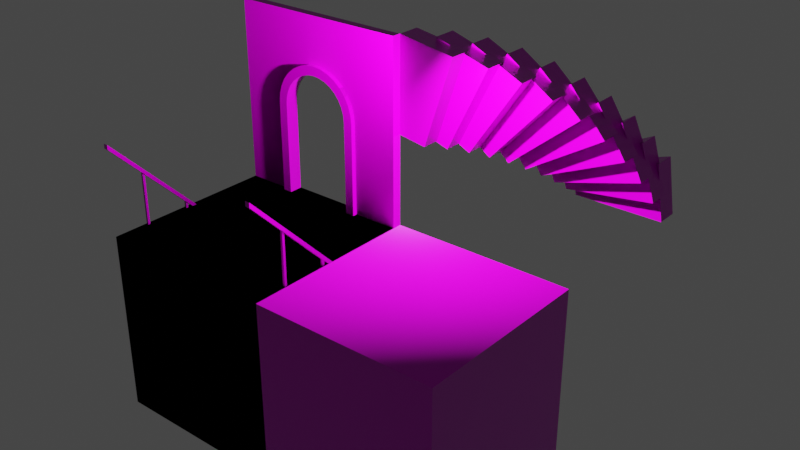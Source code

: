 # Source: assets.blend  (saved by Blender 4.0.36; exported with 4.5.12 LTS)
import bpy
from mathutils import Matrix  # noqa: F401  (used for matrix-valued properties, if any)

bpy.ops.wm.read_factory_settings(use_empty=True)
scene = bpy.context.scene
scene.name = 'Scene'

# ---- collections
col_source = bpy.data.collections.new('Source'); scene.collection.children.link(col_source)
col_testing = bpy.data.collections.new('Testing'); scene.collection.children.link(col_testing)

# ---- images (referenced by path relative to the original .blend; pixels are not part of the script)
import os
ASSET_DIR = os.environ.get("B2B_ASSET_DIR", "")  # directory of the original .blend (textures are referenced by path, not embedded)
HERE = os.path.dirname(os.path.abspath(__file__))  # packed textures are extracted next to this script under _unpacked/

def load_image(name, relpath, width, height, colorspace="sRGB"):
    """Load a texture the original file referenced (path relative to the .blend, or extracted next to this script)."""
    p = next((c for c in (os.path.join(HERE, relpath), os.path.join(ASSET_DIR, relpath)) if relpath and os.path.exists(c)), "")
    if p:
        img = bpy.data.images.load(p, check_existing=True)
        img.name = name
    else:  # same state as the original file: an image datablock whose file is absent (Cycles renders it pink)
        img = bpy.data.images.new(name, width, height)
        img.source = "FILE"
        img.filepath = "//" + (relpath or name)
    img.colorspace_settings.name = colorspace
    return img
img_tiles107_1k_jpg_color_jpg = load_image('Tiles107_1K-JPG_Color.jpg', 'materials/Tiles107_1K-JPG/Tiles107_1K-JPG_Color.jpg', 1024, 1024, 'sRGB')
img_tiles107_1k_jpg_roughness_jpg = load_image('Tiles107_1K-JPG_Roughness.jpg', 'materials/Tiles107_1K-JPG/Tiles107_1K-JPG_Roughness.jpg', 1024, 1024, 'Non-Color')
img_tiles107_1k_jpg_normalgl_jpg = load_image('Tiles107_1K-JPG_NormalGL.jpg', 'materials/Tiles107_1K-JPG/Tiles107_1K-JPG_NormalGL.jpg', 1024, 1024, 'Non-Color')
img_tiles107_1k_jpg_color_jpg_008 = load_image('Tiles107_1K-JPG_Color.jpg.008', 'materials/Tiles107_1K-JPG/Tiles107_1K-JPG_Color.jpg', 1024, 1024, 'sRGB')
img_tiles107_1k_jpg_roughness_jpg_008 = load_image('Tiles107_1K-JPG_Roughness.jpg.008', 'materials/Tiles107_1K-JPG/Tiles107_1K-JPG_Roughness.jpg', 1024, 1024, 'Non-Color')
img_tiles107_1k_jpg_normalgl_jpg_008 = load_image('Tiles107_1K-JPG_NormalGL.jpg.008', 'materials/Tiles107_1K-JPG/Tiles107_1K-JPG_NormalGL.jpg', 1024, 1024, 'Non-Color')
img_tiles107_1k_jpg_color_jpg_002 = load_image('Tiles107_1K-JPG_Color.jpg.002', 'materials/Tiles107_1K-JPG/Tiles107_1K-JPG_Color.jpg', 1024, 1024, 'sRGB')
img_tiles107_1k_jpg_roughness_jpg_002 = load_image('Tiles107_1K-JPG_Roughness.jpg.002', 'materials/Tiles107_1K-JPG/Tiles107_1K-JPG_Roughness.jpg', 1024, 1024, 'Non-Color')
img_tiles107_1k_jpg_normalgl_jpg_002 = load_image('Tiles107_1K-JPG_NormalGL.jpg.002', 'materials/Tiles107_1K-JPG/Tiles107_1K-JPG_NormalGL.jpg', 1024, 1024, 'Non-Color')
img_tiles107_1k_jpg_color_jpg_003 = load_image('Tiles107_1K-JPG_Color.jpg.003', 'materials/Tiles107_1K-JPG/Tiles107_1K-JPG_Color.jpg', 1024, 1024, 'sRGB')
img_tiles107_1k_jpg_roughness_jpg_003 = load_image('Tiles107_1K-JPG_Roughness.jpg.003', 'materials/Tiles107_1K-JPG/Tiles107_1K-JPG_Roughness.jpg', 1024, 1024, 'Non-Color')
img_tiles107_1k_jpg_normalgl_jpg_003 = load_image('Tiles107_1K-JPG_NormalGL.jpg.003', 'materials/Tiles107_1K-JPG/Tiles107_1K-JPG_NormalGL.jpg', 1024, 1024, 'Non-Color')
img_tiles107_1k_jpg_color_jpg_006 = load_image('Tiles107_1K-JPG_Color.jpg.006', 'materials/Tiles107_1K-JPG/Tiles107_1K-JPG_Color.jpg', 1024, 1024, 'sRGB')
img_tiles107_1k_jpg_roughness_jpg_006 = load_image('Tiles107_1K-JPG_Roughness.jpg.006', 'materials/Tiles107_1K-JPG/Tiles107_1K-JPG_Roughness.jpg', 1024, 1024, 'Non-Color')
img_tiles107_1k_jpg_normalgl_jpg_006 = load_image('Tiles107_1K-JPG_NormalGL.jpg.006', 'materials/Tiles107_1K-JPG/Tiles107_1K-JPG_NormalGL.jpg', 1024, 1024, 'Non-Color')

# ---- materials (node trees are filled in below, after node groups)
mat_acg_tiles107_1k_jpg = bpy.data.materials.new('aCG_Tiles107_1K_JPG')
mat_acg_tiles107_1k_jpg_008 = bpy.data.materials.new('aCG_Tiles107_1K_JPG.008')
mat_acg_tiles107_1k_jpg_002 = bpy.data.materials.new('aCG_Tiles107_1K_JPG.002')
mat_acg_tiles107_1k_jpg_003 = bpy.data.materials.new('aCG_Tiles107_1K_JPG.003')
mat_acg_tiles107_1k_jpg_006 = bpy.data.materials.new('aCG_Tiles107_1K_JPG.006')

# ---- material node trees
mat_acg_tiles107_1k_jpg.use_nodes = True; mat_acg_tiles107_1k_jpg.node_tree.nodes.clear()
_N = mat_acg_tiles107_1k_jpg.node_tree.nodes; _L = mat_acg_tiles107_1k_jpg.node_tree.links
n0 = _N.new('ShaderNodeBsdfPrincipled'); n0.name = 'Principled BSDF'; n0.location = (0, 300)
n0.inputs[3].default_value = 1.45
n1 = _N.new('ShaderNodeOutputMaterial'); n1.name = 'Material Output'; n1.location = (300, 300)
n2 = _N.new('ShaderNodeTexImage'); n2.name = 'Image Texture'; n2.location = (-300, 300)
n2.image = img_tiles107_1k_jpg_color_jpg
n3 = _N.new('ShaderNodeUVMap'); n3.name = 'UV Map'; n3.location = (-600, 300)
n3.uv_map = 'UVMap'
n4 = _N.new('ShaderNodeTexImage'); n4.name = 'Image Texture.001'; n4.location = (-300, -10)
n4.image = img_tiles107_1k_jpg_roughness_jpg
n5 = _N.new('ShaderNodeNormalMap'); n5.name = 'Normal Map'; n5.location = (-300, -320)
n6 = _N.new('ShaderNodeTexImage'); n6.name = 'Image Texture.002'; n6.location = (-600, -10)
n6.image = img_tiles107_1k_jpg_normalgl_jpg
_L.new(n0.outputs[0], n1.inputs[0])
_L.new(n2.outputs[0], n0.inputs[0])
_L.new(n3.outputs[0], n2.inputs[0])
_L.new(n4.outputs[0], n0.inputs[2])
_L.new(n3.outputs[0], n4.inputs[0])
_L.new(n5.outputs[0], n0.inputs[5])
_L.new(n6.outputs[0], n5.inputs[1])
_L.new(n3.outputs[0], n6.inputs[0])
n1.is_active_output = True
mat_acg_tiles107_1k_jpg_008.use_nodes = True; mat_acg_tiles107_1k_jpg_008.node_tree.nodes.clear()
_N = mat_acg_tiles107_1k_jpg_008.node_tree.nodes; _L = mat_acg_tiles107_1k_jpg_008.node_tree.links
n0 = _N.new('ShaderNodeBsdfPrincipled'); n0.name = 'Principled BSDF'; n0.location = (0, 300)
n0.inputs[3].default_value = 1.45
n1 = _N.new('ShaderNodeOutputMaterial'); n1.name = 'Material Output'; n1.location = (300, 300)
n2 = _N.new('ShaderNodeTexImage'); n2.name = 'Image Texture'; n2.location = (-300, 300)
n2.image = img_tiles107_1k_jpg_color_jpg_008
n3 = _N.new('ShaderNodeUVMap'); n3.name = 'UV Map'; n3.location = (-600, 300)
n3.uv_map = 'UVMap'
n4 = _N.new('ShaderNodeTexImage'); n4.name = 'Image Texture.001'; n4.location = (-300, -10)
n4.image = img_tiles107_1k_jpg_roughness_jpg_008
n5 = _N.new('ShaderNodeNormalMap'); n5.name = 'Normal Map'; n5.location = (-300, -320)
n6 = _N.new('ShaderNodeTexImage'); n6.name = 'Image Texture.002'; n6.location = (-600, -10)
n6.image = img_tiles107_1k_jpg_normalgl_jpg_008
_L.new(n0.outputs[0], n1.inputs[0])
_L.new(n2.outputs[0], n0.inputs[0])
_L.new(n3.outputs[0], n2.inputs[0])
_L.new(n4.outputs[0], n0.inputs[2])
_L.new(n3.outputs[0], n4.inputs[0])
_L.new(n5.outputs[0], n0.inputs[5])
_L.new(n6.outputs[0], n5.inputs[1])
_L.new(n3.outputs[0], n6.inputs[0])
n1.is_active_output = True
mat_acg_tiles107_1k_jpg_002.use_nodes = True; mat_acg_tiles107_1k_jpg_002.node_tree.nodes.clear()
_N = mat_acg_tiles107_1k_jpg_002.node_tree.nodes; _L = mat_acg_tiles107_1k_jpg_002.node_tree.links
n0 = _N.new('ShaderNodeBsdfPrincipled'); n0.name = 'Principled BSDF'; n0.location = (0, 300)
n0.inputs[3].default_value = 1.45
n1 = _N.new('ShaderNodeOutputMaterial'); n1.name = 'Material Output'; n1.location = (300, 300)
n2 = _N.new('ShaderNodeTexImage'); n2.name = 'Image Texture'; n2.location = (-300, 300)
n2.image = img_tiles107_1k_jpg_color_jpg_002
n3 = _N.new('ShaderNodeUVMap'); n3.name = 'UV Map'; n3.location = (-600, 300)
n3.uv_map = 'UVMap'
n4 = _N.new('ShaderNodeTexImage'); n4.name = 'Image Texture.001'; n4.location = (-300, -10)
n4.image = img_tiles107_1k_jpg_roughness_jpg_002
n5 = _N.new('ShaderNodeNormalMap'); n5.name = 'Normal Map'; n5.location = (-300, -320)
n6 = _N.new('ShaderNodeTexImage'); n6.name = 'Image Texture.002'; n6.location = (-600, -10)
n6.image = img_tiles107_1k_jpg_normalgl_jpg_002
_L.new(n0.outputs[0], n1.inputs[0])
_L.new(n2.outputs[0], n0.inputs[0])
_L.new(n3.outputs[0], n2.inputs[0])
_L.new(n4.outputs[0], n0.inputs[2])
_L.new(n3.outputs[0], n4.inputs[0])
_L.new(n5.outputs[0], n0.inputs[5])
_L.new(n6.outputs[0], n5.inputs[1])
_L.new(n3.outputs[0], n6.inputs[0])
n1.is_active_output = True
mat_acg_tiles107_1k_jpg_003.use_nodes = True; mat_acg_tiles107_1k_jpg_003.node_tree.nodes.clear()
_N = mat_acg_tiles107_1k_jpg_003.node_tree.nodes; _L = mat_acg_tiles107_1k_jpg_003.node_tree.links
n0 = _N.new('ShaderNodeBsdfPrincipled'); n0.name = 'Principled BSDF'; n0.location = (0, 300)
n0.inputs[3].default_value = 1.45
n1 = _N.new('ShaderNodeOutputMaterial'); n1.name = 'Material Output'; n1.location = (300, 300)
n2 = _N.new('ShaderNodeTexImage'); n2.name = 'Image Texture'; n2.location = (-300, 300)
n2.image = img_tiles107_1k_jpg_color_jpg_003
n3 = _N.new('ShaderNodeUVMap'); n3.name = 'UV Map'; n3.location = (-600, 300)
n3.uv_map = 'UVMap'
n4 = _N.new('ShaderNodeTexImage'); n4.name = 'Image Texture.001'; n4.location = (-300, -10)
n4.image = img_tiles107_1k_jpg_roughness_jpg_003
n5 = _N.new('ShaderNodeNormalMap'); n5.name = 'Normal Map'; n5.location = (-300, -320)
n6 = _N.new('ShaderNodeTexImage'); n6.name = 'Image Texture.002'; n6.location = (-600, -10)
n6.image = img_tiles107_1k_jpg_normalgl_jpg_003
_L.new(n0.outputs[0], n1.inputs[0])
_L.new(n2.outputs[0], n0.inputs[0])
_L.new(n3.outputs[0], n2.inputs[0])
_L.new(n4.outputs[0], n0.inputs[2])
_L.new(n3.outputs[0], n4.inputs[0])
_L.new(n5.outputs[0], n0.inputs[5])
_L.new(n6.outputs[0], n5.inputs[1])
_L.new(n3.outputs[0], n6.inputs[0])
n1.is_active_output = True
mat_acg_tiles107_1k_jpg_006.use_nodes = True; mat_acg_tiles107_1k_jpg_006.node_tree.nodes.clear()
_N = mat_acg_tiles107_1k_jpg_006.node_tree.nodes; _L = mat_acg_tiles107_1k_jpg_006.node_tree.links
n0 = _N.new('ShaderNodeBsdfPrincipled'); n0.name = 'Principled BSDF'; n0.location = (0, 300)
n0.inputs[3].default_value = 1.45
n1 = _N.new('ShaderNodeOutputMaterial'); n1.name = 'Material Output'; n1.location = (300, 300)
n2 = _N.new('ShaderNodeTexImage'); n2.name = 'Image Texture'; n2.location = (-300, 300)
n2.image = img_tiles107_1k_jpg_color_jpg_006
n3 = _N.new('ShaderNodeUVMap'); n3.name = 'UV Map'; n3.location = (-600, 300)
n3.uv_map = 'UVMap'
n4 = _N.new('ShaderNodeTexImage'); n4.name = 'Image Texture.001'; n4.location = (-300, -10)
n4.image = img_tiles107_1k_jpg_roughness_jpg_006
n5 = _N.new('ShaderNodeNormalMap'); n5.name = 'Normal Map'; n5.location = (-300, -320)
n6 = _N.new('ShaderNodeTexImage'); n6.name = 'Image Texture.002'; n6.location = (-600, -10)
n6.image = img_tiles107_1k_jpg_normalgl_jpg_006
_L.new(n0.outputs[0], n1.inputs[0])
_L.new(n2.outputs[0], n0.inputs[0])
_L.new(n3.outputs[0], n2.inputs[0])
_L.new(n4.outputs[0], n0.inputs[2])
_L.new(n3.outputs[0], n4.inputs[0])
_L.new(n5.outputs[0], n0.inputs[5])
_L.new(n6.outputs[0], n5.inputs[1])
_L.new(n3.outputs[0], n6.inputs[0])
n1.is_active_output = True

# ---- world
world_world = bpy.data.worlds.new('World'); scene.world = world_world
world_world.use_nodes = True; world_world.node_tree.nodes.clear()
_N = world_world.node_tree.nodes; _L = world_world.node_tree.links
n0 = _N.new('ShaderNodeOutputWorld'); n0.name = 'World Output'; n0.location = (300, 300)
n1 = _N.new('ShaderNodeBackground'); n1.name = 'Background'; n1.location = (10, 300)
n1.inputs[0].default_value = (0.05088, 0.05088, 0.05088, 1.0)
_L.new(n1.outputs[0], n0.inputs[0])
n0.is_active_output = True
world_world.color = (0.05088, 0.05088, 0.05088)
world_world.use_sun_shadow = False
world_world.sun_shadow_jitter_overblur = 0.0

# ---- lights
light_light_001 = bpy.data.lights.new('Light.001', 'POINT')
light_light_001.transmission_factor = 0.0
light_light_001.use_soft_falloff = False
light_light_001.energy = 1000.0
light_light_001.shadow_soft_size = 0.1
light_light_001.shadow_maximum_resolution = 0.006
light_light_001.use_absolute_resolution = True
light_light = bpy.data.lights.new('Light', 'POINT')
light_light.transmission_factor = 0.0
light_light.use_soft_falloff = False
light_light.energy = 1000.0
light_light.shadow_soft_size = 0.1
light_light.shadow_maximum_resolution = 0.006
light_light.use_absolute_resolution = True

# ---- meshes
me_cube = bpy.data.meshes.new('Cube')
me_cube.from_pydata([(-1.0, -1.0, -1.0), (-1.0, -1.0, 1.0), (-1.0, 1.0, -1.0), (1.0, -1.0, -1.0), (1.0, -1.0, 1.0), (1.0, 1.0, -1.0), (-1.0, -0.75, 1.0), (-1.0, 1.0, -0.75), (-1.0, -0.75, 0.75), (-1.0, -0.5, 0.75), (-1.0, -0.5, 0.5), (-1.0, -0.25, 0.5), (-1.0, -0.25, 0.25), (-1.0, -5.96e-08, 0.25), (-1.0, 4.292e-06, 0.0), (-1.0, 0.25, -3.755e-06), (-1.0, 0.25, -0.25), (-1.0, 0.5, -0.25), (-1.0, 0.5, -0.5), (-1.0, 0.75, -0.5), (-1.0, 0.75, -0.75), (1.0, 1.0, -0.75), (1.0, -0.75, 1.0), (1.0, 0.75, -0.75), (1.0, 0.75, -0.5), (1.0, 0.5, -0.5), (1.0, 0.5, -0.25), (1.0, 0.25, -0.25), (1.0, 0.25, -3.755e-06), (1.0, 4.292e-06, 0.0), (1.0, -5.96e-08, 0.25), (1.0, -0.25, 0.25), (1.0, -0.25, 0.5), (1.0, -0.5, 0.5), (1.0, -0.5, 0.75), (1.0, -0.75, 0.75)], [], [(2, 7, 21, 5), (5, 21, 23, 24, 25, 26, 27, 28, 29, 30, 31, 32, 33, 34, 35, 22, 4, 3), (3, 4, 1, 0), (2, 5, 3, 0), (0, 1, 6, 8, 9, 10, 11, 12, 13, 14, 15, 16, 17, 18, 19, 20, 7, 2), (6, 22, 35, 8), (8, 35, 34, 9), (9, 34, 33, 10), (10, 33, 32, 11), (11, 32, 31, 12), (12, 31, 30, 13), (13, 30, 29, 14), (14, 29, 28, 15), (15, 28, 27, 16), (16, 27, 26, 17), (17, 26, 25, 18), (18, 25, 24, 19), (19, 24, 23, 20), (20, 23, 21, 7), (22, 6, 1, 4)])
_uv = me_cube.uv_layers.new(name='UVMap')
_uv.uv.foreach_set('vector', [0.0, 7.153e-07, 0.0, 0.125, 1.0, 0.125, 1.0, 7.153e-07, 1.0, 7.153e-07, 1.0, 0.125, 0.875, 0.125, 0.875, 0.25, 0.75, 0.25, 0.75, 0.375, 0.625, 0.375, 0.625, 0.5, 0.5, 0.5, 0.5, 0.625, 0.375, 0.625, 0.375, 0.75, 0.25, 0.75, 0.25, 0.875, 0.125, 0.875, 0.125, 1.0, -8.345e-07, 1.0, -8.345e-07, 7.153e-07, 1.0, 7.153e-07, 1.0, 1.0, 0.0, 1.0, 0.0, 7.153e-07, 0.0, 1.0, 1.0, 1.0, 1.0, -8.345e-07, 0.0, -8.345e-07, -8.345e-07, 7.153e-07, -8.345e-07, 1.0, 0.125, 1.0, 0.125, 0.875, 0.25, 0.875, 0.25, 0.75, 0.375, 0.75, 0.375, 0.625, 0.5, 0.625, 0.5, 0.5, 0.625, 0.5, 0.625, 0.375, 0.75, 0.375, 0.75, 0.25, 0.875, 0.25, 0.875, 0.125, 1.0, 0.125, 1.0, 7.153e-07, 0.0, 1.0, 1.0, 1.0, 1.0, 0.875, 0.0, 0.875, 0.0, 0.125, 1.0, 0.125, 1.0, 0.25, 0.0, 0.25, 0.0, 0.875, 1.0, 0.875, 1.0, 0.75, 0.0, 0.75, 0.0, 0.25, 1.0, 0.25, 1.0, 0.375, 0.0, 0.375, 0.0, 0.75, 1.0, 0.75, 1.0, 0.625, 0.0, 0.625, 0.0, 0.375, 1.0, 0.375, 1.0, 0.5, 0.0, 0.5, 0.0, 0.625, 1.0, 0.625, 1.0, 0.5, 0.0, 0.5, 0.0, 0.5, 1.0, 0.5, 1.0, 0.625, 0.0, 0.625, 0.0, 0.5, 1.0, 0.5, 1.0, 0.375, 0.0, 0.375, 0.0, 0.625, 1.0, 0.625, 1.0, 0.75, 0.0, 0.75, 0.0, 0.375, 1.0, 0.375, 1.0, 0.25, 0.0, 0.25, 0.0, 0.75, 1.0, 0.75, 1.0, 0.875, 0.0, 0.875, 0.0, 0.25, 1.0, 0.25, 1.0, 0.125, 0.0, 0.125, 0.0, 0.875, 1.0, 0.875, 1.0, 1.0, 0.0, 1.0, 1.0, 0.125, 0.0, 0.125, 0.0, -8.345e-07, 1.0, -8.345e-07])
me_cube.materials.append(mat_acg_tiles107_1k_jpg)
me_cube.update()
me_cube_005 = bpy.data.meshes.new('Cube.005')
me_cube_005.from_pydata([(-1.0, -1.0, -1.0), (-1.0, -1.0, 1.0), (-1.0, 1.0, -1.0), (-1.0, 1.0, 1.0), (1.0, -1.0, -1.0), (1.0, -1.0, 1.0), (1.0, 1.0, -1.0), (1.0, 1.0, 1.0)], [], [(0, 1, 3, 2), (2, 3, 7, 6), (6, 7, 5, 4), (4, 5, 1, 0), (2, 6, 4, 0), (7, 3, 1, 5)])
_uv = me_cube_005.uv_layers.new(name='UVMap')
_uv.uv.foreach_set('vector', [0.0, 0.0, 0.0, 1.0, 1.0, 1.0, 1.0, 0.0, 0.0, 0.0, 0.0, 1.0, 1.0, 1.0, 1.0, 0.0, 1.0, 0.0, 1.0, 1.0, 0.0, 1.0, 0.0, 0.0, 1.0, 0.0, 1.0, 1.0, 0.0, 1.0, 0.0, 0.0, 0.0, 1.0, 1.0, 1.0, 1.0, 0.0, 0.0, 0.0, 1.0, 1.0, 0.0, 1.0, 0.0, 0.0, 1.0, 0.0])
me_cube_005.materials.append(mat_acg_tiles107_1k_jpg)
me_cube_005.update()
me_cube_008 = bpy.data.meshes.new('Cube.008')
me_cube_008.from_pydata([(-1.0, -1.0, 1.0), (-1.0, 1.0, -1.0), (1.0, -1.0, 1.0), (1.0, 1.0, -1.0), (-1.0, -0.75, 1.0), (-1.0, 1.0, -0.75), (-1.0, -0.75, 0.75), (-1.0, -0.5, 0.75), (-1.0, -0.5, 0.5), (-1.0, -0.25, 0.5), (-1.0, -0.25, 0.25), (-1.0, -5.96e-08, 0.25), (-1.0, 4.292e-06, 0.0), (-1.0, 0.25, -3.755e-06), (-1.0, 0.25, -0.25), (-1.0, 0.5, -0.25), (-1.0, 0.5, -0.5), (-1.0, 0.75, -0.5), (-1.0, 0.75, -0.75), (1.0, 1.0, -0.75), (1.0, -0.75, 1.0), (1.0, 0.75, -0.75), (1.0, 0.75, -0.5), (1.0, 0.5, -0.5), (1.0, 0.5, -0.25), (1.0, 0.25, -0.25), (1.0, 0.25, -3.755e-06), (1.0, 4.292e-06, 0.0), (1.0, -5.96e-08, 0.25), (1.0, -0.25, 0.25), (1.0, -0.25, 0.5), (1.0, -0.5, 0.5), (1.0, -0.5, 0.75), (1.0, -0.75, 0.75), (-1.0, 0.6, -1.0), (-1.0, -1.0, 0.6), (1.0, -1.0, 0.6), (1.0, 0.6, -1.0)], [], [(1, 5, 19, 3), (1, 3, 37, 34), (3, 19, 21, 22, 23, 24, 25, 26, 27, 28, 29, 30, 31, 32, 33, 20, 2, 36, 37), (36, 2, 0, 35), (4, 20, 33, 6), (6, 33, 32, 7), (7, 32, 31, 8), (8, 31, 30, 9), (9, 30, 29, 10), (10, 29, 28, 11), (11, 28, 27, 12), (12, 27, 26, 13), (13, 26, 25, 14), (14, 25, 24, 15), (15, 24, 23, 16), (16, 23, 22, 17), (17, 22, 21, 18), (18, 21, 19, 5), (20, 4, 0, 2), (34, 37, 36, 35), (34, 35, 0, 4, 6, 7, 8, 9, 10, 11, 12, 13, 14, 15, 16, 17, 18, 5, 1)])
_uv = me_cube_008.uv_layers.new(name='UVMap')
_uv.uv.foreach_set('vector', [0.0, -0.01579, 0.0, 0.1092, 1.0, 0.1092, 1.0, -0.01579, 0.0, 0.9842, 1.0, 0.9842, 1.0, 0.7842, 0.0, 0.7842, 0.9842, -0.01579, 0.9842, 0.1092, 0.8592, 0.1092, 0.8592, 0.2342, 0.7342, 0.2342, 0.7342, 0.3592, 0.6092, 0.3592, 0.6092, 0.4842, 0.4842, 0.4842, 0.4842, 0.6092, 0.3592, 0.6092, 0.3592, 0.7342, 0.2342, 0.7342, 0.2342, 0.8592, 0.1092, 0.8592, 0.1092, 0.9842, -0.01579, 0.9842, -0.01579, 0.7842, 0.7842, -0.01579, 1.0, 0.7842, 1.0, 0.9842, 0.0, 0.9842, 0.0, 0.7842, 0.0, 0.9842, 1.0, 0.9842, 1.0, 0.8592, 0.0, 0.8592, 0.0, 0.1092, 1.0, 0.1092, 1.0, 0.2342, 0.0, 0.2342, 0.0, 0.8592, 1.0, 0.8592, 1.0, 0.7342, 0.0, 0.7342, 0.0, 0.2342, 1.0, 0.2342, 1.0, 0.3592, 0.0, 0.3592, 0.0, 0.7342, 1.0, 0.7342, 1.0, 0.6092, 0.0, 0.6092, 0.0, 0.3592, 1.0, 0.3592, 1.0, 0.4842, 0.0, 0.4842, 0.0, 0.6092, 1.0, 0.6092, 1.0, 0.4842, 0.0, 0.4842, 0.0, 0.4842, 1.0, 0.4842, 1.0, 0.6092, 0.0, 0.6092, 0.0, 0.4842, 1.0, 0.4842, 1.0, 0.3592, 0.0, 0.3592, 0.0, 0.6092, 1.0, 0.6092, 1.0, 0.7342, 0.0, 0.7342, 0.0, 0.3592, 1.0, 0.3592, 1.0, 0.2342, 0.0, 0.2342, 0.0, 0.7342, 1.0, 0.7342, 1.0, 0.8592, 0.0, 0.8592, 0.0, 0.2342, 1.0, 0.2342, 1.0, 0.1092, 0.0, 0.1092, 0.0, 0.8592, 1.0, 0.8592, 1.0, 0.9842, 0.0, 0.9842, 1.0, 0.1092, 0.0, 0.1092, 0.0, -0.01579, 1.0, -0.01579, 0.0, 0.7842, 1.0, 0.7842, 1.0, -0.01579, 0.0, -0.01579, 0.7842, -0.01579, -0.01579, 0.7842, -0.01579, 0.9842, 0.1092, 0.9842, 0.1092, 0.8592, 0.2342, 0.8592, 0.2342, 0.7342, 0.3592, 0.7342, 0.3592, 0.6092, 0.4842, 0.6092, 0.4842, 0.4842, 0.6092, 0.4842, 0.6092, 0.3592, 0.7342, 0.3592, 0.7342, 0.2342, 0.8592, 0.2342, 0.8592, 0.1092, 0.9842, 0.1092, 0.9842, -0.01579])
me_cube_008.materials.append(mat_acg_tiles107_1k_jpg)
me_cube_008.update()
me_cube_009 = bpy.data.meshes.new('Cube.009')
me_cube_009.from_pydata([(-1.0, -1.0, 1.0), (-1.0, 1.0, -1.0), (1.0, -1.0, 1.0), (1.0, 1.0, -1.0), (-1.0, -0.75, 1.0), (-1.0, 1.0, -0.75), (-1.0, -0.75, 0.75), (-1.0, -0.5, 0.75), (-1.0, -0.5, 0.5), (-1.0, -0.25, 0.5), (-1.0, -0.25, 0.25), (-1.0, -5.96e-08, 0.25), (-1.0, 4.292e-06, 0.0), (-1.0, 0.25, -3.755e-06), (-1.0, 0.25, -0.25), (-1.0, 0.5, -0.25), (-1.0, 0.5, -0.5), (-1.0, 0.75, -0.5), (-1.0, 0.75, -0.75), (1.0, 1.0, -0.75), (1.0, -0.75, 1.0), (1.0, 0.75, -0.75), (1.0, 0.75, -0.5), (1.0, 0.5, -0.5), (1.0, 0.5, -0.25), (1.0, 0.25, -0.25), (1.0, 0.25, -3.755e-06), (1.0, 4.292e-06, 0.0), (1.0, -5.96e-08, 0.25), (1.0, -0.25, 0.25), (1.0, -0.25, 0.5), (1.0, -0.5, 0.5), (1.0, -0.5, 0.75), (1.0, -0.75, 0.75), (-1.0, 0.25, -1.0), (-1.0, -1.0, 0.25), (-1.0, 0.2374, -0.8723), (-1.0, 0.2093, -0.7471), (-1.0, 0.1686, -0.6253), (-1.0, 0.1166, -0.508), (-1.0, 0.05386, -0.3961), (-1.0, -0.01887, -0.2903), (-1.0, -0.1009, -0.1917), (-1.0, -0.1917, -0.1009), (-1.0, -0.2903, -0.01887), (-1.0, -0.3961, 0.05386), (-1.0, -0.508, 0.1166), (-1.0, -0.6253, 0.1686), (-1.0, -0.7471, 0.2093), (-1.0, -0.8723, 0.2374), (1.0, -1.0, 0.25), (1.0, 0.25, -1.0), (1.0, -0.8723, 0.2374), (1.0, -0.7471, 0.2093), (1.0, -0.6253, 0.1686), (1.0, -0.508, 0.1166), (1.0, -0.3961, 0.05386), (1.0, -0.2903, -0.01887), (1.0, -0.1917, -0.1009), (1.0, -0.1009, -0.1917), (1.0, -0.01887, -0.2903), (1.0, 0.05386, -0.3961), (1.0, 0.1166, -0.508), (1.0, 0.1686, -0.6253), (1.0, 0.2093, -0.7471), (1.0, 0.2374, -0.8723)], [], [(1, 5, 19, 3), (1, 3, 51, 34), (3, 19, 21, 22, 23, 24, 25, 26, 27, 28, 29, 30, 31, 32, 33, 20, 2, 50, 52, 53, 54, 55, 56, 57, 58, 59, 60, 61, 62, 63, 64, 65, 51), (50, 2, 0, 35), (4, 20, 33, 6), (6, 33, 32, 7), (7, 32, 31, 8), (8, 31, 30, 9), (9, 30, 29, 10), (10, 29, 28, 11), (11, 28, 27, 12), (12, 27, 26, 13), (13, 26, 25, 14), (14, 25, 24, 15), (15, 24, 23, 16), (16, 23, 22, 17), (17, 22, 21, 18), (18, 21, 19, 5), (20, 4, 0, 2), (34, 51, 65, 36), (36, 65, 64, 37), (37, 64, 63, 38), (38, 63, 62, 39), (39, 62, 61, 40), (40, 61, 60, 41), (41, 60, 59, 42), (42, 59, 58, 43), (43, 58, 57, 44), (44, 57, 56, 45), (45, 56, 55, 46), (46, 55, 54, 47), (47, 54, 53, 48), (48, 53, 52, 49), (49, 52, 50, 35), (34, 36, 37, 38, 39, 40, 41, 42, 43, 44, 45, 46, 47, 48, 49, 35, 0, 4, 6, 7, 8, 9, 10, 11, 12, 13, 14, 15, 16, 17, 18, 5, 1)])
_uv = me_cube_009.uv_layers.new(name='UVMap')
_uv.uv.foreach_set('vector', [0.0, 0.04114, 0.0, 0.1661, 1.0, 0.1661, 1.0, 0.04114, 0.0, 1.041, 1.0, 1.041, 1.0, 0.6661, 0.0, 0.6661, 1.041, 0.04114, 1.041, 0.1661, 0.9161, 0.1661, 0.9161, 0.2911, 0.7911, 0.2911, 0.7911, 0.4161, 0.6661, 0.4161, 0.6661, 0.5411, 0.5411, 0.5411, 0.5411, 0.6661, 0.4161, 0.6661, 0.4161, 0.7911, 0.2911, 0.7911, 0.2911, 0.9161, 0.1661, 0.9161, 0.1661, 1.041, 0.04114, 1.041, 0.04114, 0.6661, 0.105, 0.6598, 0.1676, 0.6458, 0.2285, 0.6255, 0.2871, 0.5994, 0.3431, 0.5681, 0.396, 0.5317, 0.4453, 0.4907, 0.4907, 0.4453, 0.5317, 0.396, 0.5681, 0.3431, 0.5994, 0.2871, 0.6255, 0.2285, 0.6458, 0.1676, 0.6598, 0.105, 0.6661, 0.04114, 1.0, 0.6661, 1.0, 1.041, 0.0, 1.041, 0.0, 0.6661, 0.0, 1.041, 1.0, 1.041, 1.0, 0.9161, 0.0, 0.9161, 0.0, 0.1661, 1.0, 0.1661, 1.0, 0.2911, 0.0, 0.2911, 0.0, 0.9161, 1.0, 0.9161, 1.0, 0.7911, 0.0, 0.7911, 0.0, 0.2911, 1.0, 0.2911, 1.0, 0.4161, 0.0, 0.4161, 0.0, 0.7911, 1.0, 0.7911, 1.0, 0.6661, 0.0, 0.6661, 0.0, 0.4161, 1.0, 0.4161, 1.0, 0.5411, 0.0, 0.5411, 0.0, 0.6661, 1.0, 0.6661, 1.0, 0.5411, 0.0, 0.5411, 0.0, 0.5411, 1.0, 0.5411, 1.0, 0.6661, 0.0, 0.6661, 0.0, 0.5411, 1.0, 0.5411, 1.0, 0.4161, 0.0, 0.4161, 0.0, 0.6661, 1.0, 0.6661, 1.0, 0.7911, 0.0, 0.7911, 0.0, 0.4161, 1.0, 0.4161, 1.0, 0.2911, 0.0, 0.2911, 0.0, 0.7911, 1.0, 0.7911, 1.0, 0.9161, 0.0, 0.9161, 0.0, 0.2911, 1.0, 0.2911, 1.0, 0.1661, 0.0, 0.1661, 0.0, 0.9161, 1.0, 0.9161, 1.0, 1.041, 0.0, 1.041, 1.0, 0.1661, 0.0, 0.1661, 0.0, 0.04114, 1.0, 0.04114, 0.0, 0.04114, 1.0, 0.04114, 1.0, 0.105, 0.0, 0.105, 0.0, 0.105, 1.0, 0.105, 1.0, 0.1676, 0.0, 0.1676, 0.0, 0.1676, 1.0, 0.1676, 1.0, 0.2285, 0.0, 0.2285, 0.0, 0.2285, 1.0, 0.2285, 1.0, 0.2871, 0.0, 0.2871, 0.0, 0.2871, 1.0, 0.2871, 1.0, 0.3431, 0.0, 0.3431, 0.0, 0.3431, 1.0, 0.3431, 1.0, 0.396, 0.0, 0.396, 0.0, 0.396, 1.0, 0.396, 1.0, 0.4453, 0.0, 0.4453, 0.0, 0.4907, 1.0, 0.4907, 1.0, 0.4453, 0.0, 0.4453, 0.0, 0.4453, 1.0, 0.4453, 1.0, 0.396, 0.0, 0.396, 0.0, 0.396, 1.0, 0.396, 1.0, 0.3431, 0.0, 0.3431, 0.0, 0.3431, 1.0, 0.3431, 1.0, 0.2871, 0.0, 0.2871, 0.0, 0.2871, 1.0, 0.2871, 1.0, 0.2285, 0.0, 0.2285, 0.0, 0.2285, 1.0, 0.2285, 1.0, 0.1676, 0.0, 0.1676, 0.0, 0.1676, 1.0, 0.1676, 1.0, 0.105, 0.0, 0.105, 0.0, 0.105, 1.0, 0.105, 1.0, 0.04114, 0.0, 0.04114, 0.6661, 0.04114, 0.6598, 0.105, 0.6458, 0.1676, 0.6255, 0.2285, 0.5994, 0.2871, 0.5681, 0.3431, 0.5317, 0.396, 0.4907, 0.4453, 0.4453, 0.4907, 0.396, 0.5317, 0.3431, 0.5681, 0.2871, 0.5994, 0.2285, 0.6255, 0.1676, 0.6458, 0.105, 0.6598, 0.04114, 0.6661, 0.04114, 1.041, 0.1661, 1.041, 0.1661, 0.9161, 0.2911, 0.9161, 0.2911, 0.7911, 0.4161, 0.7911, 0.4161, 0.6661, 0.5411, 0.6661, 0.5411, 0.5411, 0.6661, 0.5411, 0.6661, 0.4161, 0.7911, 0.4161, 0.7911, 0.2911, 0.9161, 0.2911, 0.9161, 0.1661, 1.041, 0.1661, 1.041, 0.04114])
me_cube_009.materials.append(mat_acg_tiles107_1k_jpg)
me_cube_009.update()
me_cube_002 = bpy.data.meshes.new('Cube.002')
me_cube_002.from_pydata([(-1.0, -1.0, 1.0), (-1.0, 1.0, -1.0), (1.0, -1.0, 1.0), (1.0, 1.0, -1.0), (-1.0, -0.75, 1.0), (-1.0, 1.0, -0.75), (-1.0, -0.75, 0.75), (-1.0, -0.5, 0.75), (-1.0, -0.5, 0.5), (-1.0, -0.25, 0.5), (-1.0, -0.25, 0.25), (-1.0, -5.96e-08, 0.25), (-1.0, 4.292e-06, 0.0), (-1.0, 0.25, -3.755e-06), (-1.0, 0.25, -0.25), (-1.0, 0.5, -0.25), (-1.0, 0.5, -0.5), (-1.0, 0.75, -0.5), (-1.0, 0.75, -0.75), (1.0, 1.0, -0.75), (1.0, -0.75, 1.0), (1.0, 0.75, -0.75), (1.0, 0.75, -0.5), (1.0, 0.5, -0.5), (1.0, 0.5, -0.25), (1.0, 0.25, -0.25), (1.0, 0.25, -3.755e-06), (1.0, 4.292e-06, 0.0), (1.0, -5.96e-08, 0.25), (1.0, -0.25, 0.25), (1.0, -0.25, 0.5), (1.0, -0.5, 0.5), (1.0, -0.5, 0.75), (1.0, -0.75, 0.75), (-1.0, 0.6, -1.0), (-1.0, -1.0, 0.6), (-1.0, 0.6, -0.7714), (-1.0, 0.3714, -0.7714), (-1.0, 0.3714, -0.5429), (-1.0, 0.1429, -0.5429), (-1.0, 0.1429, -0.3143), (-1.0, -0.08571, -0.3143), (-1.0, -0.08571, -0.08572), (-1.0, -0.3143, -0.08571), (-1.0, -0.3143, 0.1429), (-1.0, -0.5429, 0.1429), (-1.0, -0.5429, 0.3714), (-1.0, -0.7714, 0.3714), (-1.0, -0.7714, 0.6), (1.0, -1.0, 0.6), (1.0, 0.6, -1.0), (1.0, -0.7714, 0.6), (1.0, -0.7714, 0.3714), (1.0, -0.5429, 0.3714), (1.0, -0.5429, 0.1429), (1.0, -0.3143, 0.1429), (1.0, -0.3143, -0.08571), (1.0, -0.08571, -0.08572), (1.0, -0.08571, -0.3143), (1.0, 0.1429, -0.3143), (1.0, 0.1429, -0.5429), (1.0, 0.3714, -0.5429), (1.0, 0.3714, -0.7714), (1.0, 0.6, -0.7714)], [], [(1, 5, 19, 3), (1, 3, 50, 34), (3, 19, 21, 22, 23, 24, 25, 26, 27, 28, 29, 30, 31, 32, 33, 20, 2, 49, 51, 52, 53, 54, 55, 56, 57, 58, 59, 60, 61, 62, 63, 50), (49, 2, 0, 35), (4, 20, 33, 6), (6, 33, 32, 7), (7, 32, 31, 8), (8, 31, 30, 9), (9, 30, 29, 10), (10, 29, 28, 11), (11, 28, 27, 12), (12, 27, 26, 13), (13, 26, 25, 14), (14, 25, 24, 15), (15, 24, 23, 16), (16, 23, 22, 17), (17, 22, 21, 18), (18, 21, 19, 5), (20, 4, 0, 2), (34, 50, 63, 36), (36, 63, 62, 37), (37, 62, 61, 38), (38, 61, 60, 39), (39, 60, 59, 40), (40, 59, 58, 41), (41, 58, 57, 42), (42, 57, 56, 43), (43, 56, 55, 44), (44, 55, 54, 45), (45, 54, 53, 46), (46, 53, 52, 47), (47, 52, 51, 48), (48, 51, 49, 35), (34, 36, 37, 38, 39, 40, 41, 42, 43, 44, 45, 46, 47, 48, 35, 0, 4, 6, 7, 8, 9, 10, 11, 12, 13, 14, 15, 16, 17, 18, 5, 1)])
_uv = me_cube_002.uv_layers.new(name='UVMap')
_uv.uv.foreach_set('vector', [0.0, 0.01875, 0.0, 0.1438, 1.0, 0.1438, 1.0, 0.01875, 0.0, 1.019, 1.0, 1.019, 1.0, 0.8187, 0.0, 0.8187, 1.019, 0.01875, 1.019, 0.1438, 0.8937, 0.1438, 0.8937, 0.2688, 0.7688, 0.2688, 0.7687, 0.3937, 0.6438, 0.3938, 0.6437, 0.5187, 0.5188, 0.5188, 0.5187, 0.6437, 0.3938, 0.6438, 0.3937, 0.7687, 0.2688, 0.7688, 0.2687, 0.8937, 0.1438, 0.8938, 0.1437, 1.019, 0.01875, 1.019, 0.01875, 0.8188, 0.133, 0.8187, 0.133, 0.7045, 0.2473, 0.7045, 0.2473, 0.5902, 0.3616, 0.5902, 0.3616, 0.4759, 0.4759, 0.4759, 0.4759, 0.3616, 0.5902, 0.3616, 0.5902, 0.2473, 0.7045, 0.2473, 0.7045, 0.133, 0.8187, 0.133, 0.8187, 0.01875, 1.0, 0.8188, 1.0, 1.019, 0.0, 1.019, 0.0, 0.8188, 0.0, 1.019, 1.0, 1.019, 1.0, 0.8938, 0.0, 0.8938, 0.0, 0.1438, 1.0, 0.1438, 1.0, 0.2687, 0.0, 0.2687, 0.0, 0.8937, 1.0, 0.8937, 1.0, 0.7688, 0.0, 0.7688, 0.0, 0.2688, 1.0, 0.2688, 1.0, 0.3937, 0.0, 0.3937, 0.0, 0.7687, 1.0, 0.7687, 1.0, 0.6438, 0.0, 0.6438, 0.0, 0.3938, 1.0, 0.3938, 1.0, 0.5187, 0.0, 0.5187, 0.0, 0.6437, 1.0, 0.6437, 1.0, 0.5188, 0.0, 0.5188, 0.0, 0.5188, 1.0, 0.5188, 1.0, 0.6437, 0.0, 0.6437, 0.0, 0.5187, 1.0, 0.5187, 1.0, 0.3938, 0.0, 0.3938, 0.0, 0.6438, 1.0, 0.6438, 1.0, 0.7687, 0.0, 0.7687, 0.0, 0.3937, 1.0, 0.3937, 1.0, 0.2688, 0.0, 0.2688, 0.0, 0.7688, 1.0, 0.7688, 1.0, 0.8937, 0.0, 0.8937, 0.0, 0.2688, 1.0, 0.2688, 1.0, 0.1438, 0.0, 0.1438, 0.0, 0.8937, 1.0, 0.8937, 1.0, 1.019, 0.0, 1.019, 1.0, 0.1437, 0.0, 0.1437, 0.0, 0.01875, 1.0, 0.01875, 0.0, 0.01875, 1.0, 0.01875, 1.0, 0.133, 0.0, 0.133, 0.0, 0.8187, 1.0, 0.8187, 1.0, 0.7045, 0.0, 0.7045, 0.0, 0.133, 1.0, 0.133, 1.0, 0.2473, 0.0, 0.2473, 0.0, 0.7045, 1.0, 0.7045, 1.0, 0.5902, 0.0, 0.5902, 0.0, 0.2473, 1.0, 0.2473, 1.0, 0.3616, 0.0, 0.3616, 0.0, 0.5902, 1.0, 0.5902, 1.0, 0.4759, 0.0, 0.4759, 0.0, 0.3616, 1.0, 0.3616, 1.0, 0.4759, 0.0, 0.4759, 0.0, 0.4759, 1.0, 0.4759, 1.0, 0.3616, 0.0, 0.3616, 0.0, 0.4759, 1.0, 0.4759, 1.0, 0.5902, 0.0, 0.5902, 0.0, 0.3616, 1.0, 0.3616, 1.0, 0.2473, 0.0, 0.2473, 0.0, 0.5902, 1.0, 0.5902, 1.0, 0.7045, 0.0, 0.7045, 0.0, 0.2473, 1.0, 0.2473, 1.0, 0.133, 0.0, 0.133, 0.0, 0.7045, 1.0, 0.7045, 1.0, 0.8187, 0.0, 0.8187, 0.0, 0.133, 1.0, 0.133, 1.0, 0.01875, 0.0, 0.01875, 0.8187, 0.01875, 0.8187, 0.133, 0.7045, 0.133, 0.7045, 0.2473, 0.5902, 0.2473, 0.5902, 0.3616, 0.4759, 0.3616, 0.4759, 0.4759, 0.3616, 0.4759, 0.3616, 0.5902, 0.2473, 0.5902, 0.2473, 0.7045, 0.133, 0.7045, 0.133, 0.8187, 0.01875, 0.8188, 0.01875, 1.019, 0.1437, 1.019, 0.1438, 0.8938, 0.2687, 0.8937, 0.2688, 0.7688, 0.3937, 0.7687, 0.3938, 0.6438, 0.5187, 0.6437, 0.5188, 0.5188, 0.6437, 0.5187, 0.6438, 0.3938, 0.7687, 0.3937, 0.7688, 0.2688, 0.8937, 0.2688, 0.8937, 0.1438, 1.019, 0.1438, 1.019, 0.01875])
me_cube_002.materials.append(mat_acg_tiles107_1k_jpg)
me_cube_002.update()
me_cube_003 = bpy.data.meshes.new('Cube.003')
me_cube_003.from_pydata([(0.95, -1.0, 2.0), (0.95, 1.0, 0.0), (0.95, 0.0, 1.0), (0.95, -0.5, 1.5), (0.95, 0.0, 1.0), (0.95, 0.5, 0.5), (1.0, -1.0, 2.0), (1.0, 1.0, 0.0), (1.0, -0.5, 1.5), (1.0, 0.0, 1.0), (1.0, 0.5, 0.5), (0.95, 0.5, 0.45), (0.95, 1.0, -0.05), (0.95, -1.0, 1.95), (0.95, -0.5, 1.45), (0.95, 0.0, 0.95), (1.0, 0.5, 0.45), (1.0, 1.0, -0.05), (1.0, -1.0, 1.95), (1.0, -0.5, 1.45), (1.0, 0.0, 0.95), (0.9875, 0.9, 0.07506), (0.9875, 0.4, 0.5751), (0.9875, -0.1, 1.075), (0.9875, -0.6, 1.575), (0.9875, 0.875, 0.07506), (0.9875, 0.375, 0.5751), (0.9875, -0.125, 1.075), (0.9875, -0.625, 1.575), (0.9625, 0.9, 0.07506), (0.9625, 0.4, 0.5751), (0.9625, -0.1, 1.075), (0.9625, -0.6, 1.575), (0.9625, 0.875, 0.07506), (0.9625, 0.375, 0.5751), (0.9625, -0.125, 1.075), (0.9625, -0.625, 1.575), (0.9875, 0.9, -0.784), (0.9875, 0.4, -0.284), (0.9875, -0.1, 0.216), (0.9875, -0.6, 0.716), (0.9875, 0.875, -0.784), (0.9875, 0.375, -0.284), (0.9875, -0.125, 0.216), (0.9875, -0.625, 0.716), (0.9625, 0.9, -0.784), (0.9625, 0.4, -0.284), (0.9625, -0.1, 0.216), (0.9625, -0.6, 0.716), (0.9625, 0.875, -0.784), (0.9625, 0.375, -0.284), (0.9625, -0.125, 0.216), (0.9625, -0.625, 0.716)], [(2, 1), (0, 2)], [(3, 8, 9, 4), (5, 10, 7, 1), (4, 9, 10, 5), (0, 6, 8, 3), (14, 15, 20, 19), (11, 12, 17, 16), (15, 11, 16, 20), (13, 14, 19, 18), (8, 6, 18, 19), (6, 0, 13, 18), (3, 4, 15, 14), (9, 8, 19, 20), (4, 5, 11, 15), (1, 7, 17, 12), (5, 1, 12, 11), (10, 9, 20, 16), (7, 10, 16, 17), (0, 3, 14, 13), (21, 29, 33, 25), (24, 32, 36, 28), (22, 30, 34, 26), (23, 31, 35, 27), (37, 41, 49, 45), (40, 44, 52, 48), (38, 42, 50, 46), (39, 43, 51, 47), (27, 35, 51, 43), (36, 32, 48, 52), (21, 25, 41, 37), (31, 23, 39, 47), (25, 33, 49, 41), (22, 26, 42, 38), (29, 21, 37, 45), (23, 27, 43, 39), (28, 36, 52, 44), (24, 28, 44, 40), (32, 24, 40, 48), (33, 29, 45, 49), (26, 34, 50, 42), (34, 30, 46, 50), (30, 22, 38, 46), (35, 31, 47, 51)])
_uv = me_cube_003.uv_layers.new(name='UVMap')
_uv.uv.foreach_set('vector', [0.491, 0.2922, 0.509, 0.2922, 0.509, 0.4718, 0.491, 0.4718, 0.491, 0.6514, 0.509, 0.6514, 0.509, 0.831, 0.491, 0.831, 0.491, 0.4718, 0.509, 0.4718, 0.509, 0.6514, 0.491, 0.6514, 0.491, 0.1126, 0.509, 0.1126, 0.509, 0.2922, 0.491, 0.2922, 0.491, 0.7896, 0.491, 0.61, 0.509, 0.61, 0.509, 0.7896, 0.491, 0.6514, 0.491, 0.831, 0.509, 0.831, 0.509, 0.6514, 0.491, 0.4718, 0.491, 0.6514, 0.509, 0.6514, 0.509, 0.4718, 0.491, 0.1126, 0.491, 0.2922, 0.509, 0.2922, 0.509, 0.1126, 0.2922, 0.8075, 0.1126, 0.9871, 0.1126, 0.9692, 0.2922, 0.7896, 0.509, 0.9871, 0.491, 0.9871, 0.491, 0.9692, 0.509, 0.9692, 0.2922, 0.8075, 0.4718, 0.6279, 0.4718, 0.61, 0.2922, 0.7896, 0.4718, 0.6279, 0.2922, 0.8075, 0.2922, 0.7896, 0.4718, 0.61, 0.4718, 0.6279, 0.6514, 0.4483, 0.6514, 0.4304, 0.4718, 0.61, 0.491, 0.2687, 0.509, 0.2687, 0.509, 0.2508, 0.491, 0.2508, 0.6514, 0.4483, 0.831, 0.2687, 0.831, 0.2508, 0.6514, 0.4304, 0.6514, 0.4483, 0.4718, 0.6279, 0.4718, 0.61, 0.6514, 0.4304, 0.831, 0.2687, 0.6514, 0.4483, 0.6514, 0.4304, 0.831, 0.2508, 0.1126, 0.9871, 0.2922, 0.8075, 0.2922, 0.7896, 0.1126, 0.9692, 0.5045, 0.7951, 0.4955, 0.7951, 0.4955, 0.7861, 0.5045, 0.7861, 0.5045, 0.2563, 0.4955, 0.2563, 0.4955, 0.2473, 0.5045, 0.2473, 0.5045, 0.6155, 0.4955, 0.6155, 0.4955, 0.6065, 0.5045, 0.6065, 0.5045, 0.4359, 0.4955, 0.4359, 0.4955, 0.4269, 0.5045, 0.4269, 0.5045, 0.7951, 0.5045, 0.7861, 0.4955, 0.7861, 0.4955, 0.7951, 0.5045, 0.2563, 0.5045, 0.2473, 0.4955, 0.2473, 0.4955, 0.2563, 0.5045, 0.6155, 0.5045, 0.6065, 0.4955, 0.6065, 0.4955, 0.6155, 0.5045, 0.4359, 0.5045, 0.4269, 0.4955, 0.4269, 0.4955, 0.4359, 0.5045, 0.6549, 0.4955, 0.6549, 0.4955, 0.3463, 0.5045, 0.3463, 0.2473, 0.8345, 0.2563, 0.8345, 0.2563, 0.5259, 0.2473, 0.5259, 0.7951, 0.2957, 0.7861, 0.2957, 0.7861, -0.01288, 0.7951, -0.01288, 0.4955, 0.6549, 0.5045, 0.6549, 0.5045, 0.3463, 0.4955, 0.3463, 0.5045, 0.2957, 0.4955, 0.2957, 0.4955, -0.01288, 0.5045, -0.01288, 0.6155, 0.4753, 0.6065, 0.4753, 0.6065, 0.1667, 0.6155, 0.1667, 0.4955, 0.2957, 0.5045, 0.2957, 0.5045, -0.01288, 0.4955, -0.01288, 0.4359, 0.6549, 0.4269, 0.6549, 0.4269, 0.3463, 0.4359, 0.3463, 0.5045, 0.8345, 0.4955, 0.8345, 0.4955, 0.5259, 0.5045, 0.5259, 0.2563, 0.8345, 0.2473, 0.8345, 0.2473, 0.5259, 0.2563, 0.5259, 0.4955, 0.8345, 0.5045, 0.8345, 0.5045, 0.5259, 0.4955, 0.5259, 0.7861, 0.2957, 0.7951, 0.2957, 0.7951, -0.01288, 0.7861, -0.01288, 0.5045, 0.4753, 0.4955, 0.4753, 0.4955, 0.1667, 0.5045, 0.1667, 0.6065, 0.4753, 0.6155, 0.4753, 0.6155, 0.1667, 0.6065, 0.1667, 0.4955, 0.4753, 0.5045, 0.4753, 0.5045, 0.1667, 0.4955, 0.1667, 0.4269, 0.6549, 0.4359, 0.6549, 0.4359, 0.3463, 0.4269, 0.3463])
me_cube_003.materials.append(mat_acg_tiles107_1k_jpg)
me_cube_003.update()
me_circle_002 = bpy.data.meshes.new('Circle.002')
me_circle_002.from_pydata([(-1.0, 1.0, -1.0), (-0.9021, 0.382, -1.0), (1.0, 1.0, -1.0), (-0.9021, 0.382, -1.0), (1.0, 1.0, -1.0), (-1.0, 1.0, -0.75), (1.0, 1.0, -0.75), (-0.9021, 0.382, -0.75), (-0.9021, 0.382, -0.75), (1.0, 1.0, -0.75), (-0.9805, 0.7217, -0.8056), (-0.7976, 0.1233, -0.8056), (1.0, 1.0, -0.8056), (-0.7976, 0.1233, -0.8056), (1.0, 1.0, -0.8056), (-0.9805, 0.7217, -0.5556), (1.0, 1.0, -0.5556), (-0.7976, 0.1233, -0.5556), (-0.7976, 0.1233, -0.5556), (1.0, 1.0, -0.5556), (-0.9225, 0.4487, -0.6111), (-0.6581, -0.1184, -0.6111), (1.0, 1.0, -0.6111), (-0.6581, -0.1184, -0.6111), (1.0, 1.0, -0.6111), (-0.9225, 0.4487, -0.3611), (1.0, 1.0, -0.3611), (-0.6581, -0.1184, -0.3611), (-0.6581, -0.1184, -0.3611), (1.0, 1.0, -0.3611), (-0.8271, 0.1865, -0.4167), (-0.4863, -0.3383, -0.4167), (1.0, 1.0, -0.4167), (-0.4863, -0.3383, -0.4167), (1.0, 1.0, -0.4167), (-0.8271, 0.1865, -0.1667), (1.0, 1.0, -0.1667), (-0.4863, -0.3383, -0.1667), (-0.4863, -0.3383, -0.1667), (1.0, 1.0, -0.1667), (-0.6961, -0.05984, -0.2222), (-0.2856, -0.5321, -0.2222), (1.0, 1.0, -0.2222), (-0.2856, -0.5321, -0.2222), (1.0, 1.0, -0.2222), (-0.6961, -0.05984, 0.02778), (1.0, 1.0, 0.02778), (-0.2856, -0.5321, 0.02778), (-0.2856, -0.5321, 0.02778), (1.0, 1.0, 0.02778), (-0.5321, -0.2856, -0.02778), (-0.05984, -0.6961, -0.02778), (1.0, 1.0, -0.02778), (-0.05984, -0.6961, -0.02778), (1.0, 1.0, -0.02778), (-0.5321, -0.2856, 0.2222), (1.0, 1.0, 0.2222), (-0.05984, -0.6961, 0.2222), (-0.05984, -0.6961, 0.2222), (1.0, 1.0, 0.2222), (-0.3383, -0.4863, 0.1667), (0.1865, -0.8271, 0.1667), (1.0, 1.0, 0.1667), (0.1865, -0.8271, 0.1667), (1.0, 1.0, 0.1667), (-0.3383, -0.4863, 0.4167), (1.0, 1.0, 0.4167), (0.1865, -0.8271, 0.4167), (0.1865, -0.8271, 0.4167), (1.0, 1.0, 0.4167), (-0.1184, -0.6581, 0.3611), (0.4487, -0.9225, 0.3611), (1.0, 1.0, 0.3611), (0.4487, -0.9225, 0.3611), (1.0, 1.0, 0.3611), (-0.1184, -0.6581, 0.6111), (1.0, 1.0, 0.6111), (0.4487, -0.9225, 0.6111), (0.4487, -0.9225, 0.6111), (1.0, 1.0, 0.6111), (0.1233, -0.7976, 0.5556), (0.7217, -0.9805, 0.5556), (1.0, 1.0, 0.5556), (0.7217, -0.9805, 0.5556), (1.0, 1.0, 0.5556), (0.1233, -0.7976, 0.8056), (1.0, 1.0, 0.8056), (0.7217, -0.9805, 0.8056), (0.7217, -0.9805, 0.8056), (1.0, 1.0, 0.8056), (0.382, -0.9021, 0.75), (1.0, -1.0, 0.75), (1.0, 1.0, 0.75), (1.0, -1.0, 0.75), (1.0, 1.0, 0.75), (0.382, -0.9021, 1.0), (1.0, 1.0, 1.0), (1.0, -1.0, 1.0), (1.0, -1.0, 1.0), (1.0, 1.0, 1.0)], [], [(2, 3, 0), (6, 5, 7), (2, 0, 5, 6), (0, 3, 7, 5), (3, 2, 6, 7), (4, 1, 8, 9), (12, 13, 10), (16, 15, 17), (12, 10, 15, 16), (10, 13, 17, 15), (13, 12, 16, 17), (14, 11, 18, 19), (22, 23, 20), (26, 25, 27), (22, 20, 25, 26), (20, 23, 27, 25), (23, 22, 26, 27), (24, 21, 28, 29), (32, 33, 30), (36, 35, 37), (32, 30, 35, 36), (30, 33, 37, 35), (33, 32, 36, 37), (34, 31, 38, 39), (42, 43, 40), (46, 45, 47), (42, 40, 45, 46), (40, 43, 47, 45), (43, 42, 46, 47), (44, 41, 48, 49), (52, 53, 50), (56, 55, 57), (52, 50, 55, 56), (50, 53, 57, 55), (53, 52, 56, 57), (54, 51, 58, 59), (62, 63, 60), (66, 65, 67), (62, 60, 65, 66), (60, 63, 67, 65), (63, 62, 66, 67), (64, 61, 68, 69), (72, 73, 70), (76, 75, 77), (72, 70, 75, 76), (70, 73, 77, 75), (73, 72, 76, 77), (74, 71, 78, 79), (82, 83, 80), (86, 85, 87), (82, 80, 85, 86), (80, 83, 87, 85), (83, 82, 86, 87), (84, 81, 88, 89), (92, 93, 90), (96, 95, 97), (92, 90, 95, 96), (90, 93, 97, 95), (93, 92, 96, 97), (94, 91, 98, 99)])
_uv = me_circle_002.uv_layers.new(name='UVMap')
_uv.uv.foreach_set('vector', [0.9027, 0.9197, -0.04839, 0.6106, -0.09733, 0.9197, 0.9027, 0.9197, -0.09733, 0.9197, -0.04839, 0.6106, 0.9027, 0.0, -0.09733, 0.0, -0.09733, 0.125, 0.9027, 0.125, 0.9197, 0.0, 0.6106, 0.0, 0.6106, 0.125, 0.9197, 0.125, -0.04839, 0.0, 0.9027, 0.0, 0.9027, 0.125, -0.04839, 0.125, 0.9027, 0.0, -0.04839, 0.0, -0.04839, 0.125, 0.9027, 0.125, 0.9027, 0.9197, 0.003874, 0.4813, -0.0876, 0.7805, 0.9027, 0.9197, -0.0876, 0.7805, 0.003874, 0.4813, 0.9027, 0.09722, -0.0876, 0.09722, -0.0876, 0.2222, 0.9027, 0.2222, 0.7805, 0.09722, 0.4813, 0.09722, 0.4813, 0.2222, 0.7805, 0.2222, 0.003874, 0.09722, 0.9027, 0.09722, 0.9027, 0.2222, 0.003874, 0.2222, 0.9027, 0.09722, 0.003874, 0.09722, 0.003874, 0.2222, 0.9027, 0.2222, 0.9027, 0.9197, 0.07363, 0.3605, -0.05859, 0.644, 0.9027, 0.9197, -0.05859, 0.644, 0.07363, 0.3605, 0.9027, 0.1944, -0.05859, 0.1944, -0.05859, 0.3194, 0.9027, 0.3194, 0.644, 0.1944, 0.3605, 0.1944, 0.3605, 0.3194, 0.644, 0.3194, 0.07363, 0.1944, 0.9027, 0.1944, 0.9027, 0.3194, 0.07363, 0.3194, 0.9027, 0.1944, 0.07363, 0.1944, 0.07363, 0.3194, 0.9027, 0.3194, 0.9027, 0.9197, 0.1595, 0.2505, -0.01088, 0.5129, 0.9027, 0.9197, -0.01088, 0.5129, 0.1595, 0.2505, 0.9027, 0.2917, -0.01088, 0.2917, -0.01088, 0.4167, 0.9027, 0.4167, 0.5129, 0.2917, 0.2505, 0.2917, 0.2505, 0.4167, 0.5129, 0.4167, 0.1595, 0.2917, 0.9027, 0.2917, 0.9027, 0.4167, 0.1595, 0.4167, 0.9027, 0.2917, 0.1595, 0.2917, 0.1595, 0.4167, 0.9027, 0.4167, 0.9027, 0.9197, 0.2599, 0.1536, 0.05462, 0.3897, 0.9027, 0.9197, 0.05462, 0.3897, 0.2599, 0.1536, 0.9027, 0.3889, 0.05462, 0.3889, 0.05462, 0.5139, 0.9027, 0.5139, 0.3897, 0.3889, 0.1536, 0.3889, 0.1536, 0.5139, 0.3897, 0.5139, 0.1536, 0.3889, 0.9197, 0.3889, 0.9197, 0.5139, 0.1536, 0.5139, 0.9197, 0.3889, 0.1536, 0.3889, 0.1536, 0.5139, 0.9197, 0.5139, 0.9027, 0.9197, 0.3727, 0.07161, 0.1366, 0.2769, 0.9027, 0.9197, 0.1366, 0.2769, 0.3727, 0.07161, 0.9027, 0.4861, 0.1366, 0.4861, 0.1366, 0.6111, 0.9027, 0.6111, 0.1366, 0.4861, 0.3727, 0.4861, 0.3727, 0.6111, 0.1366, 0.6111, 0.07161, 0.4861, 0.9197, 0.4861, 0.9197, 0.6111, 0.07161, 0.6111, 0.9197, 0.4861, 0.07161, 0.4861, 0.07161, 0.6111, 0.9197, 0.6111, 0.9027, 0.9197, 0.4959, 0.006111, 0.2335, 0.1765, 0.9027, 0.9197, 0.2335, 0.1765, 0.4959, 0.006111, 0.9197, 0.5833, 0.1765, 0.5833, 0.1765, 0.7083, 0.9197, 0.7083, 0.2335, 0.5833, 0.4959, 0.5833, 0.4959, 0.7083, 0.2335, 0.7083, 0.006111, 0.5833, 0.9197, 0.5833, 0.9197, 0.7083, 0.006111, 0.7083, 0.9197, 0.5833, 0.006111, 0.5833, 0.006111, 0.7083, 0.9197, 0.7083, 0.9027, 0.9197, 0.627, -0.04161, 0.3435, 0.09062, 0.9027, 0.9197, 0.3435, 0.09062, 0.627, -0.04161, 0.9197, 0.6806, 0.09062, 0.6806, 0.09062, 0.8056, 0.9197, 0.8056, 0.3435, 0.6806, 0.627, 0.6806, 0.627, 0.8056, 0.3435, 0.8056, -0.04161, 0.6806, 0.9197, 0.6806, 0.9197, 0.8056, -0.04161, 0.8056, 0.9197, 0.6806, -0.04161, 0.6806, -0.04161, 0.8056, 0.9197, 0.8056, 0.9027, 0.9197, 0.7635, -0.07061, 0.4643, 0.02086, 0.9027, 0.9197, 0.4643, 0.02086, 0.7635, -0.07061, 0.9197, 0.7778, 0.02086, 0.7778, 0.02086, 0.9028, 0.9197, 0.9028, 0.4643, 0.7778, 0.7635, 0.7778, 0.7635, 0.9028, 0.4643, 0.9028, -0.07061, 0.7778, 0.9197, 0.7778, 0.9197, 0.9028, -0.07061, 0.9028, 0.9197, 0.7778, -0.07061, 0.7778, -0.07061, 0.9028, 0.9197, 0.9028, 0.9027, 0.9197, 0.9027, -0.08034, 0.5937, -0.0314, 0.9027, 0.9197, 0.5937, -0.0314, 0.9027, -0.08034, 0.9197, 0.875, -0.0314, 0.875, -0.0314, 1.0, 0.9197, 1.0, 0.5937, 0.875, 0.9027, 0.875, 0.9027, 1.0, 0.5937, 1.0, -0.08034, 0.875, 0.9197, 0.875, 0.9197, 1.0, -0.08034, 1.0, 0.9197, 0.875, -0.08034, 0.875, -0.08034, 1.0, 0.9197, 1.0])
me_circle_002.materials.append(mat_acg_tiles107_1k_jpg)
me_circle_002.update()
me_circle_003 = bpy.data.meshes.new('Circle.003')
me_circle_003.from_pydata([(-1.0, 1.0, -1.0), (-0.9021, 0.382, -1.0), (0.01247, 1.0, -1.0), (0.0608, 0.6948, -1.0), (0.0608, 0.6948, -0.75), (0.01247, 1.0, -0.75), (-0.9021, 0.382, -0.75), (-1.0, 1.0, -0.75), (-0.9805, 0.7217, -0.8056), (-0.7976, 0.1233, -0.8056), (0.02208, 0.8626, -0.8056), (0.1124, 0.5671, -0.8056), (0.1124, 0.5671, -0.5556), (0.02208, 0.8626, -0.5556), (-0.7976, 0.1233, -0.5556), (-0.9805, 0.7217, -0.5556), (-0.9225, 0.4487, -0.6111), (-0.6581, -0.1184, -0.6111), (0.05072, 0.7278, -0.6111), (0.1813, 0.4478, -0.6111), (0.1813, 0.4478, -0.3611), (0.05072, 0.7278, -0.3611), (-0.6581, -0.1184, -0.3611), (-0.9225, 0.4487, -0.3611), (-0.8271, 0.1865, -0.4167), (-0.4863, -0.3383, -0.4167), (0.09784, 0.5983, -0.4167), (0.2661, 0.3392, -0.4167), (0.2661, 0.3392, -0.1667), (0.09784, 0.5983, -0.1667), (-0.4863, -0.3383, -0.1667), (-0.8271, 0.1865, -0.1667), (-0.6961, -0.05984, -0.2222), (-0.2856, -0.5321, -0.2222), (0.1625, 0.4767, -0.2222), (0.3652, 0.2435, -0.2222), (0.3652, 0.2435, 0.02778), (0.1625, 0.4767, 0.02778), (-0.2856, -0.5321, 0.02778), (-0.6961, -0.05984, 0.02778), (-0.5321, -0.2856, -0.02778), (-0.05984, -0.6961, -0.02778), (0.2435, 0.3652, -0.02778), (0.4767, 0.1625, -0.02778), (0.4767, 0.1625, 0.2222), (0.2435, 0.3652, 0.2222), (-0.05984, -0.6961, 0.2222), (-0.5321, -0.2856, 0.2222), (-0.3383, -0.4863, 0.1667), (0.1865, -0.8271, 0.1667), (0.3392, 0.2661, 0.1667), (0.5983, 0.09784, 0.1667), (0.5983, 0.09784, 0.4167), (0.3392, 0.2661, 0.4167), (0.1865, -0.8271, 0.4167), (-0.3383, -0.4863, 0.4167), (-0.1184, -0.6581, 0.3611), (0.4487, -0.9225, 0.3611), (0.4478, 0.1813, 0.3611), (0.7278, 0.05072, 0.3611), (0.7278, 0.05072, 0.6111), (0.4478, 0.1813, 0.6111), (0.4487, -0.9225, 0.6111), (-0.1184, -0.6581, 0.6111), (0.1233, -0.7976, 0.5556), (0.7217, -0.9805, 0.5556), (0.5671, 0.1124, 0.5556), (0.8626, 0.02208, 0.5556), (0.8626, 0.02208, 0.8056), (0.5671, 0.1124, 0.8056), (0.7217, -0.9805, 0.8056), (0.1233, -0.7976, 0.8056), (0.382, -0.9021, 0.75), (1.0, -1.0, 0.75), (0.6948, 0.0608, 0.75), (1.0, 0.01247, 0.75), (1.0, 0.01247, 1.0), (0.6948, 0.0608, 1.0), (1.0, -1.0, 1.0), (0.382, -0.9021, 1.0)], [], [(3, 1, 0, 2), (4, 5, 7, 6), (2, 0, 7, 5), (3, 2, 5, 4), (1, 3, 4, 6), (0, 1, 6, 7), (11, 9, 8, 10), (12, 13, 15, 14), (10, 8, 15, 13), (11, 10, 13, 12), (9, 11, 12, 14), (8, 9, 14, 15), (19, 17, 16, 18), (20, 21, 23, 22), (18, 16, 23, 21), (19, 18, 21, 20), (17, 19, 20, 22), (16, 17, 22, 23), (27, 25, 24, 26), (28, 29, 31, 30), (26, 24, 31, 29), (27, 26, 29, 28), (25, 27, 28, 30), (24, 25, 30, 31), (35, 33, 32, 34), (36, 37, 39, 38), (34, 32, 39, 37), (35, 34, 37, 36), (33, 35, 36, 38), (32, 33, 38, 39), (43, 41, 40, 42), (44, 45, 47, 46), (42, 40, 47, 45), (43, 42, 45, 44), (41, 43, 44, 46), (40, 41, 46, 47), (51, 49, 48, 50), (52, 53, 55, 54), (50, 48, 55, 53), (51, 50, 53, 52), (49, 51, 52, 54), (48, 49, 54, 55), (59, 57, 56, 58), (60, 61, 63, 62), (58, 56, 63, 61), (59, 58, 61, 60), (57, 59, 60, 62), (56, 57, 62, 63), (67, 65, 64, 66), (68, 69, 71, 70), (66, 64, 71, 69), (67, 66, 69, 68), (65, 67, 68, 70), (64, 65, 70, 71), (75, 73, 72, 74), (76, 77, 79, 78), (74, 72, 79, 77), (75, 74, 77, 76), (73, 75, 76, 78), (72, 73, 78, 79)])
_uv = me_circle_003.uv_layers.new(name='UVMap')
_uv.uv.foreach_set('vector', [0.5111, 0.8281, 0.02961, 0.6716, -0.01934, 0.9807, 0.4869, 0.9807, 0.5111, 0.8281, 0.4869, 0.9807, -0.01934, 0.9807, 0.02961, 0.6716, 0.4869, 0.0, -0.01934, 0.0, -0.01934, 0.125, 0.4869, 0.125, 0.8281, 0.0, 0.9807, 0.0, 0.9807, 0.125, 0.8281, 0.125, 0.02961, 0.0, 0.5111, 0.0, 0.5111, 0.125, 0.02961, 0.125, 0.9807, 0.0, 0.6716, 0.0, 0.6716, 0.125, 0.9807, 0.125, 0.5369, 0.7642, 0.08187, 0.5423, -0.009605, 0.8415, 0.4917, 0.9119, 0.5369, 0.7642, 0.4917, 0.9119, -0.009605, 0.8415, 0.08187, 0.5423, 0.4917, 0.09722, -0.009605, 0.09722, -0.009605, 0.2222, 0.4917, 0.2222, 0.7642, 0.09722, 0.9119, 0.09722, 0.9119, 0.2222, 0.7642, 0.2222, 0.08187, 0.09722, 0.5369, 0.09722, 0.5369, 0.2222, 0.08187, 0.2222, 0.8415, 0.09722, 0.5423, 0.09722, 0.5423, 0.2222, 0.8415, 0.2222, 0.5713, 0.7046, 0.1516, 0.4215, 0.0194, 0.705, 0.506, 0.8446, 0.5713, 0.7046, 0.506, 0.8446, 0.0194, 0.705, 0.1516, 0.4215, 0.506, 0.1944, 0.0194, 0.1944, 0.0194, 0.3194, 0.506, 0.3194, 0.7046, 0.1944, 0.8446, 0.1944, 0.8446, 0.3194, 0.7046, 0.3194, 0.1516, 0.1944, 0.5713, 0.1944, 0.5713, 0.3194, 0.1516, 0.3194, 0.705, 0.1944, 0.4215, 0.1944, 0.4215, 0.3194, 0.705, 0.3194, 0.6137, 0.6503, 0.2375, 0.3115, 0.06712, 0.5739, 0.5296, 0.7798, 0.6137, 0.6503, 0.5296, 0.7798, 0.06712, 0.5739, 0.2375, 0.3115, 0.5296, 0.2917, 0.06712, 0.2917, 0.06712, 0.4167, 0.5296, 0.4167, 0.6503, 0.2917, 0.7798, 0.2917, 0.7798, 0.4167, 0.6503, 0.4167, 0.2375, 0.2917, 0.6137, 0.2917, 0.6137, 0.4167, 0.2375, 0.4167, 0.5739, 0.2917, 0.3115, 0.2917, 0.3115, 0.4167, 0.5739, 0.4167, 0.6633, 0.6024, 0.3379, 0.2146, 0.1326, 0.4507, 0.5619, 0.719, 0.6633, 0.6024, 0.5619, 0.719, 0.1326, 0.4507, 0.3379, 0.2146, 0.5619, 0.3889, 0.1326, 0.3889, 0.1326, 0.5139, 0.5619, 0.5139, 0.6024, 0.3889, 0.719, 0.3889, 0.719, 0.5139, 0.6024, 0.5139, 0.2146, 0.3889, 0.6024, 0.3889, 0.6024, 0.5139, 0.2146, 0.5139, 0.4507, 0.3889, 0.2146, 0.3889, 0.2146, 0.5139, 0.4507, 0.5139, 0.719, 0.5619, 0.4507, 0.1326, 0.2146, 0.3379, 0.6024, 0.6633, 0.719, 0.5619, 0.6024, 0.6633, 0.2146, 0.3379, 0.4507, 0.1326, 0.6024, 0.4861, 0.2146, 0.4861, 0.2146, 0.6111, 0.6024, 0.6111, 0.719, 0.4861, 0.6024, 0.4861, 0.6024, 0.6111, 0.719, 0.6111, 0.1326, 0.4861, 0.5619, 0.4861, 0.5619, 0.6111, 0.1326, 0.6111, 0.2146, 0.4861, 0.4507, 0.4861, 0.4507, 0.6111, 0.2146, 0.6111, 0.7798, 0.5296, 0.5739, 0.06712, 0.3115, 0.2375, 0.6503, 0.6137, 0.7798, 0.5296, 0.6503, 0.6137, 0.3115, 0.2375, 0.5739, 0.06712, 0.6137, 0.5833, 0.2375, 0.5833, 0.2375, 0.7083, 0.6137, 0.7083, 0.7798, 0.5833, 0.6503, 0.5833, 0.6503, 0.7083, 0.7798, 0.7083, 0.06712, 0.5833, 0.5296, 0.5833, 0.5296, 0.7083, 0.06712, 0.7083, 0.3115, 0.5833, 0.5739, 0.5833, 0.5739, 0.7083, 0.3115, 0.7083, 0.8446, 0.506, 0.705, 0.0194, 0.4215, 0.1516, 0.7046, 0.5713, 0.8446, 0.506, 0.7046, 0.5713, 0.4215, 0.1516, 0.705, 0.0194, 0.5713, 0.6806, 0.1516, 0.6806, 0.1516, 0.8056, 0.5713, 0.8056, 0.8446, 0.6806, 0.7046, 0.6806, 0.7046, 0.8056, 0.8446, 0.8056, 0.0194, 0.6806, 0.506, 0.6806, 0.506, 0.8056, 0.0194, 0.8056, 0.4215, 0.6806, 0.705, 0.6806, 0.705, 0.8056, 0.4215, 0.8056, 0.9119, 0.4917, 0.8415, -0.009605, 0.5423, 0.08187, 0.7642, 0.5369, 0.9119, 0.4917, 0.7642, 0.5369, 0.5423, 0.08187, 0.8415, -0.009605, 0.5369, 0.7778, 0.08187, 0.7778, 0.08187, 0.9028, 0.5369, 0.9028, 0.9119, 0.7778, 0.7642, 0.7778, 0.7642, 0.9028, 0.9119, 0.9028, -0.009605, 0.7778, 0.4917, 0.7778, 0.4917, 0.9028, -0.009605, 0.9028, 0.5423, 0.7778, 0.8415, 0.7778, 0.8415, 0.9028, 0.5423, 0.9028, 0.9807, 0.4869, 0.9807, -0.01934, 0.6716, 0.02961, 0.8281, 0.5111, 0.9807, 0.4869, 0.8281, 0.5111, 0.6716, 0.02961, 0.9807, -0.01934, 0.5111, 0.875, 0.02961, 0.875, 0.02961, 1.0, 0.5111, 1.0, 0.9807, 0.875, 0.8281, 0.875, 0.8281, 1.0, 0.9807, 1.0, -0.01934, 0.875, 0.4869, 0.875, 0.4869, 1.0, -0.01934, 1.0, 0.6716, 0.875, 0.9807, 0.875, 0.9807, 1.0, 0.6716, 1.0])
me_circle_003.materials.append(mat_acg_tiles107_1k_jpg)
me_circle_003.update()
me_circle_001 = bpy.data.meshes.new('Circle.001')
me_circle_001.from_pydata([(0.0, 1.0, 0.2), (-0.1951, 0.9808, 0.2), (-0.3827, 0.9239, 0.2), (-0.5556, 0.8315, 0.2), (-0.7071, 0.7071, 0.2), (-0.8315, 0.5556, 0.2), (-0.9239, 0.3827, 0.2), (-0.9808, 0.1951, 0.2), (-1.0, 0.0, 0.2), (1.0, 0.0, 0.2), (0.9808, 0.1951, 0.2), (0.9239, 0.3827, 0.2), (0.8315, 0.5556, 0.2), (0.7071, 0.7071, 0.2), (0.5556, 0.8315, 0.2), (0.3827, 0.9239, 0.2), (0.1951, 0.9808, 0.2), (-0.1559, 0.7837, 0.0), (0.0, 0.799, 0.0), (-0.3058, 0.7382, 0.0), (-0.4439, 0.6644, 0.0), (-0.565, 0.565, 0.0), (-0.6644, 0.4439, 0.0), (-0.7382, 0.3058, 0.0), (-0.7837, 0.1559, 0.0), (-0.799, 0.0, 0.0), (0.799, 0.0, 0.0), (0.7837, 0.1559, 0.0), (0.7382, 0.3058, 0.0), (0.6644, 0.4439, 0.0), (0.565, 0.565, 0.0), (0.4439, 0.6644, 0.0), (0.3058, 0.7382, 0.0), (0.1559, 0.7837, 0.0), (0.0, 1.0, 0.3), (-0.1951, 0.9808, 0.3), (-0.3827, 0.9239, 0.3), (-0.5556, 0.8315, 0.3), (-0.7071, 0.7071, 0.3), (-0.8315, 0.5556, 0.3), (-0.9239, 0.3827, 0.3), (-0.9808, 0.1951, 0.3), (-1.0, 0.0, 0.3), (1.0, 0.0, 0.3), (0.9808, 0.1951, 0.3), (0.9239, 0.3827, 0.3), (0.8315, 0.5556, 0.3), (0.7071, 0.7071, 0.3), (0.5556, 0.8315, 0.3), (0.3827, 0.9239, 0.3), (0.1951, 0.9808, 0.3), (-0.1559, 0.7837, 0.3), (0.0, 0.799, 0.3), (-0.3058, 0.7382, 0.3), (-0.4439, 0.6644, 0.3), (-0.565, 0.565, 0.3), (-0.6644, 0.4439, 0.3), (-0.7382, 0.3058, 0.3), (-0.7837, 0.1559, 0.3), (-0.799, 0.0, 0.3), (0.799, 0.0, 0.3), (0.7837, 0.1559, 0.3), (0.7382, 0.3058, 0.3), (0.6644, 0.4439, 0.3), (0.565, 0.565, 0.3), (0.4439, 0.6644, 0.3), (0.3058, 0.7382, 0.3), (0.1559, 0.7837, 0.3), (-1.0, -2.0, 0.2), (1.0, -2.0, 0.2), (-0.799, -2.0, 0.0), (0.799, -2.0, 0.0), (-1.0, -2.0, 0.3), (1.0, -2.0, 0.3), (-0.799, -2.0, 0.3), (0.799, -2.0, 0.3), (-2.0, -2.0, 0.0), (2.0, -2.0, 0.0), (-2.0, 2.0, 0.0), (2.0, 2.0, 0.0), (-2.0, 2.0, 0.2), (-2.0, -2.0, 0.2), (2.0, -2.0, 0.2), (2.0, 2.0, 0.2), (0.0, 2.0, 0.2), (0.0, 2.0, 0.0)], [], [(51, 52, 34, 35), (53, 51, 35, 36), (54, 53, 36, 37), (55, 54, 37, 38), (56, 55, 38, 39), (57, 56, 39, 40), (58, 57, 40, 41), (59, 58, 41, 42), (61, 60, 43, 44), (62, 61, 44, 45), (63, 62, 45, 46), (64, 63, 46, 47), (65, 64, 47, 48), (66, 65, 48, 49), (67, 66, 49, 50), (52, 67, 50, 34), (60, 26, 71, 75), (17, 18, 52, 51), (12, 13, 47, 46), (33, 32, 66, 67), (25, 59, 74, 70), (19, 17, 51, 53), (13, 14, 48, 47), (18, 33, 67, 52), (20, 19, 53, 54), (14, 15, 49, 48), (0, 1, 35, 34), (21, 20, 54, 55), (15, 16, 50, 49), (1, 2, 36, 35), (22, 21, 55, 56), (16, 0, 34, 50), (2, 3, 37, 36), (23, 22, 56, 57), (3, 4, 38, 37), (24, 23, 57, 58), (4, 5, 39, 38), (25, 24, 58, 59), (5, 6, 40, 39), (27, 26, 60, 61), (6, 7, 41, 40), (28, 27, 61, 62), (7, 8, 42, 41), (29, 28, 62, 63), (9, 10, 44, 43), (30, 29, 63, 64), (10, 11, 45, 44), (31, 30, 64, 65), (11, 12, 46, 45), (32, 31, 65, 66), (43, 60, 75, 73), (42, 8, 68, 72), (9, 43, 73, 69), (59, 42, 72, 74), (78, 76, 81, 80), (83, 79, 84), (77, 79, 83, 82), (78, 80, 84), (85, 78, 84), (1, 0, 84, 80, 81, 68, 8, 7, 6, 5, 4, 3, 2), (10, 9, 69, 82, 83, 84, 0, 16, 15, 14, 13, 12, 11), (79, 85, 84), (72, 68, 81, 76, 70, 74), (73, 75, 71, 77, 82, 69), (27, 28, 29, 30, 31, 32, 33, 18, 85, 79, 77, 71, 26), (17, 19, 20, 21, 22, 23, 24, 25, 70, 76, 78, 85, 18)])
_uv = me_circle_001.uv_layers.new(name='UVMap')
_uv.uv.foreach_set('vector', [0.461, 0.5939, 0.5, 0.5977, 0.5, 0.6479, 0.4512, 0.6431, 0.4236, 0.5825, 0.461, 0.5939, 0.4512, 0.6431, 0.4043, 0.6289, 0.389, 0.564, 0.4236, 0.5825, 0.4043, 0.6289, 0.3611, 0.6058, 0.3587, 0.5392, 0.389, 0.564, 0.3611, 0.6058, 0.3232, 0.5747, 0.3339, 0.5089, 0.3587, 0.5392, 0.3232, 0.5747, 0.2921, 0.5368, 0.3154, 0.4744, 0.3339, 0.5089, 0.2921, 0.5368, 0.269, 0.4936, 0.3041, 0.4369, 0.3154, 0.4744, 0.269, 0.4936, 0.2548, 0.4467, 0.3002, 0.3979, 0.3041, 0.4369, 0.2548, 0.4467, 0.25, 0.3979, 0.6959, 0.4369, 0.6998, 0.3979, 0.75, 0.3979, 0.7452, 0.4467, 0.6846, 0.4744, 0.6959, 0.4369, 0.7452, 0.4467, 0.731, 0.4936, 0.6661, 0.5089, 0.6846, 0.4744, 0.731, 0.4936, 0.7079, 0.5368, 0.6413, 0.5392, 0.6661, 0.5089, 0.7079, 0.5368, 0.6768, 0.5747, 0.611, 0.564, 0.6413, 0.5392, 0.6768, 0.5747, 0.6389, 0.6058, 0.5764, 0.5825, 0.611, 0.564, 0.6389, 0.6058, 0.5957, 0.6289, 0.539, 0.5939, 0.5764, 0.5825, 0.5957, 0.6289, 0.5488, 0.6431, 0.5, 0.5977, 0.539, 0.5939, 0.5488, 0.6431, 0.5, 0.6479, 0.3979, 0.5222, 0.3979, 0.4472, -0.1021, 0.4472, -0.1021, 0.5222, 0.461, 0.4472, 0.5, 0.4472, 0.5, 0.5222, 0.461, 0.5222, 0.5368, 0.4972, 0.5747, 0.4972, 0.5747, 0.5222, 0.5368, 0.5222, 0.539, 0.4472, 0.5764, 0.4472, 0.5764, 0.5222, 0.539, 0.5222, 0.3979, 0.4472, 0.3979, 0.5222, -0.1021, 0.5222, -0.1021, 0.4472, 0.4236, 0.4472, 0.461, 0.4472, 0.461, 0.5222, 0.4236, 0.5222, 0.6768, 0.4972, 0.6389, 0.4972, 0.6389, 0.5222, 0.6768, 0.5222, 0.5, 0.4472, 0.539, 0.4472, 0.539, 0.5222, 0.5, 0.5222, 0.389, 0.4472, 0.4236, 0.4472, 0.4236, 0.5222, 0.389, 0.5222, 0.6389, 0.4972, 0.5957, 0.4972, 0.5957, 0.5222, 0.6389, 0.5222, 0.5, 0.4972, 0.4512, 0.4972, 0.4512, 0.5222, 0.5, 0.5222, 0.3587, 0.4472, 0.389, 0.4472, 0.389, 0.5222, 0.3587, 0.5222, 0.5957, 0.4972, 0.5488, 0.4972, 0.5488, 0.5222, 0.5957, 0.5222, 0.4512, 0.4972, 0.4043, 0.4972, 0.4043, 0.5222, 0.4512, 0.5222, 0.5089, 0.4472, 0.5392, 0.4472, 0.5392, 0.5222, 0.5089, 0.5222, 0.5488, 0.4972, 0.5, 0.4972, 0.5, 0.5222, 0.5488, 0.5222, 0.4043, 0.4972, 0.3611, 0.4972, 0.3611, 0.5222, 0.4043, 0.5222, 0.4744, 0.4472, 0.5089, 0.4472, 0.5089, 0.5222, 0.4744, 0.5222, 0.3611, 0.4972, 0.3232, 0.4972, 0.3232, 0.5222, 0.3611, 0.5222, 0.4369, 0.4472, 0.4744, 0.4472, 0.4744, 0.5222, 0.4369, 0.5222, 0.5747, 0.4972, 0.5368, 0.4972, 0.5368, 0.5222, 0.5747, 0.5222, 0.3979, 0.4472, 0.4369, 0.4472, 0.4369, 0.5222, 0.3979, 0.5222, 0.5368, 0.4972, 0.4936, 0.4972, 0.4936, 0.5222, 0.5368, 0.5222, 0.4369, 0.4472, 0.3979, 0.4472, 0.3979, 0.5222, 0.4369, 0.5222, 0.4936, 0.4972, 0.4467, 0.4972, 0.4467, 0.5222, 0.4936, 0.5222, 0.4744, 0.4472, 0.4369, 0.4472, 0.4369, 0.5222, 0.4744, 0.5222, 0.4467, 0.4972, 0.3979, 0.4972, 0.3979, 0.5222, 0.4467, 0.5222, 0.5089, 0.4472, 0.4744, 0.4472, 0.4744, 0.5222, 0.5089, 0.5222, 0.3979, 0.4972, 0.4467, 0.4972, 0.4467, 0.5222, 0.3979, 0.5222, 0.5392, 0.4472, 0.5089, 0.4472, 0.5089, 0.5222, 0.5392, 0.5222, 0.4467, 0.4972, 0.4936, 0.4972, 0.4936, 0.5222, 0.4467, 0.5222, 0.611, 0.4472, 0.6413, 0.4472, 0.6413, 0.5222, 0.611, 0.5222, 0.4936, 0.4972, 0.5368, 0.4972, 0.5368, 0.5222, 0.4936, 0.5222, 0.5764, 0.4472, 0.611, 0.4472, 0.611, 0.5222, 0.5764, 0.5222, 0.75, 0.3979, 0.6998, 0.3979, 0.6998, -0.1021, 0.75, -0.1021, 0.3979, 0.5222, 0.3979, 0.4972, -0.1021, 0.4972, -0.1021, 0.5222, 0.3979, 0.4972, 0.3979, 0.5222, -0.1021, 0.5222, -0.1021, 0.4972, 0.3002, 0.3979, 0.25, 0.3979, 0.25, -0.1021, 0.3002, -0.1021, 0.8979, 0.4472, -0.1021, 0.4472, -0.1021, 0.4972, 0.8979, 0.4972, 1.0, 0.4972, 1.0, 0.4472, 0.5, 0.4972, -0.1021, 0.4472, 0.8979, 0.4472, 0.8979, 0.4972, -0.1021, 0.4972, 0.0, 0.4472, 0.0, 0.4972, 0.5, 0.4972, 0.5, 0.4472, 0.0, 0.4472, 0.5, 0.4972, 0.4512, 0.6431, 0.5, 0.6479, 0.5, 0.8979, 0.0, 0.8979, 0.0, -0.1021, 0.25, -0.1021, 0.25, 0.3979, 0.2548, 0.4467, 0.269, 0.4936, 0.2921, 0.5368, 0.3232, 0.5747, 0.3611, 0.6058, 0.4043, 0.6289, 0.7452, 0.4467, 0.75, 0.3979, 0.75, -0.1021, 1.0, -0.1021, 1.0, 0.8979, 0.5, 0.8979, 0.5, 0.6479, 0.5488, 0.6431, 0.5957, 0.6289, 0.6389, 0.6058, 0.6768, 0.5747, 0.7079, 0.5368, 0.731, 0.4936, 1.0, 0.4472, 0.5, 0.4472, 0.5, 0.4972, 0.25, 0.5222, 0.25, 0.4972, 0.0, 0.4972, 0.0, 0.4472, 0.3002, 0.4472, 0.3002, 0.5222, 0.75, 0.5222, 0.6998, 0.5222, 0.6998, 0.4472, 1.0, 0.4472, 1.0, 0.4972, 0.75, 0.4972, 0.6959, 0.4369, 0.6846, 0.4744, 0.6661, 0.5089, 0.6413, 0.5392, 0.611, 0.564, 0.5764, 0.5825, 0.539, 0.5939, 0.5, 0.5977, 0.5, 0.8979, 1.0, 0.8979, 1.0, -0.1021, 0.6998, -0.1021, 0.6998, 0.3979, 0.461, 0.5939, 0.4236, 0.5825, 0.389, 0.564, 0.3587, 0.5392, 0.3339, 0.5089, 0.3154, 0.4744, 0.3041, 0.4369, 0.3002, 0.3979, 0.3002, -0.1021, 0.0, -0.1021, 0.0, 0.8979, 0.5, 0.8979, 0.5, 0.5977])
me_circle_001.materials.append(mat_acg_tiles107_1k_jpg)
me_circle_001.update()
me_cube_004 = bpy.data.meshes.new('Cube.004')
me_cube_004.from_pydata([(0.0, 0.0, 0.0), (0.0, 0.0, 1.0), (0.0, 1.0, 0.0), (0.0, 1.0, 1.0), (1.0, 0.0, 0.0), (1.0, 0.0, 1.0), (1.0, 1.0, 0.0), (1.0, 1.0, 1.0)], [], [(0, 1, 3, 2), (2, 3, 7, 6), (6, 7, 5, 4), (4, 5, 1, 0), (2, 6, 4, 0), (7, 3, 1, 5)])
_uv = me_cube_004.uv_layers.new(name='UVMap')
_uv.uv.foreach_set('vector', [0.0, 0.0, 0.0, 0.5, 0.5, 0.5, 0.5, 0.0, 0.0, 0.0, 0.0, 0.5, 0.5, 0.5, 0.5, 0.0, 0.5, 0.0, 0.5, 0.5, 0.0, 0.5, 0.0, 0.0, 0.5, 0.0, 0.5, 0.5, 0.0, 0.5, 0.0, 0.0, 0.0, 0.5, 0.5, 0.5, 0.5, 0.0, 0.0, 0.0, 0.5, 0.5, 0.0, 0.5, 0.0, 0.0, 0.5, 0.0])
me_cube_004.materials.append(mat_acg_tiles107_1k_jpg_008)
me_cube_004.update()
me_cube_027 = bpy.data.meshes.new('Cube.027')
me_cube_027.from_pydata([(-1.0, -1.0, -1.0), (-1.0, -1.0, 1.0), (-1.0, 1.0, -1.0), (-1.0, 1.0, 1.0), (1.0, -1.0, -1.0), (1.0, -1.0, 1.0), (1.0, 1.0, -1.0), (1.0, 1.0, 1.0)], [], [(0, 1, 3, 2), (2, 3, 7, 6), (6, 7, 5, 4), (4, 5, 1, 0), (2, 6, 4, 0), (7, 3, 1, 5)])
_uv = me_cube_027.uv_layers.new(name='UVMap')
_uv.uv.foreach_set('vector', [0.0, 0.0, 0.0, 1.0, 1.0, 1.0, 1.0, 0.0, 0.0, 0.0, 0.0, 1.0, 1.0, 1.0, 1.0, 0.0, 1.0, 0.0, 1.0, 1.0, 0.0, 1.0, 0.0, 0.0, 1.0, 0.0, 1.0, 1.0, 0.0, 1.0, 0.0, 0.0, 0.0, 1.0, 1.0, 1.0, 1.0, 0.0, 0.0, 0.0, 1.0, 1.0, 0.0, 1.0, 0.0, 0.0, 1.0, 0.0])
me_cube_027.materials.append(mat_acg_tiles107_1k_jpg)
me_cube_027.update()
me_circle_007 = bpy.data.meshes.new('Circle.007')
me_circle_007.from_pydata([(0.0, 1.0, 0.2), (-0.1951, 0.9808, 0.2), (-0.3827, 0.9239, 0.2), (-0.5556, 0.8315, 0.2), (-0.7071, 0.7071, 0.2), (-0.8315, 0.5556, 0.2), (-0.9239, 0.3827, 0.2), (-0.9808, 0.1951, 0.2), (-1.0, 0.0, 0.2), (1.0, 0.0, 0.2), (0.9808, 0.1951, 0.2), (0.9239, 0.3827, 0.2), (0.8315, 0.5556, 0.2), (0.7071, 0.7071, 0.2), (0.5556, 0.8315, 0.2), (0.3827, 0.9239, 0.2), (0.1951, 0.9808, 0.2), (-0.1559, 0.7837, 0.0), (0.0, 0.799, 0.0), (-0.3058, 0.7382, 0.0), (-0.4439, 0.6644, 0.0), (-0.565, 0.565, 0.0), (-0.6644, 0.4439, 0.0), (-0.7382, 0.3058, 0.0), (-0.7837, 0.1559, 0.0), (-0.799, 0.0, 0.0), (0.799, 0.0, 0.0), (0.7837, 0.1559, 0.0), (0.7382, 0.3058, 0.0), (0.6644, 0.4439, 0.0), (0.565, 0.565, 0.0), (0.4439, 0.6644, 0.0), (0.3058, 0.7382, 0.0), (0.1559, 0.7837, 0.0), (0.0, 1.0, 0.3), (-0.1951, 0.9808, 0.3), (-0.3827, 0.9239, 0.3), (-0.5556, 0.8315, 0.3), (-0.7071, 0.7071, 0.3), (-0.8315, 0.5556, 0.3), (-0.9239, 0.3827, 0.3), (-0.9808, 0.1951, 0.3), (-1.0, 0.0, 0.3), (1.0, 0.0, 0.3), (0.9808, 0.1951, 0.3), (0.9239, 0.3827, 0.3), (0.8315, 0.5556, 0.3), (0.7071, 0.7071, 0.3), (0.5556, 0.8315, 0.3), (0.3827, 0.9239, 0.3), (0.1951, 0.9808, 0.3), (-0.1559, 0.7837, 0.3), (0.0, 0.799, 0.3), (-0.3058, 0.7382, 0.3), (-0.4439, 0.6644, 0.3), (-0.565, 0.565, 0.3), (-0.6644, 0.4439, 0.3), (-0.7382, 0.3058, 0.3), (-0.7837, 0.1559, 0.3), (-0.799, 0.0, 0.3), (0.799, 0.0, 0.3), (0.7837, 0.1559, 0.3), (0.7382, 0.3058, 0.3), (0.6644, 0.4439, 0.3), (0.565, 0.565, 0.3), (0.4439, 0.6644, 0.3), (0.3058, 0.7382, 0.3), (0.1559, 0.7837, 0.3), (-1.0, -2.0, 0.2), (1.0, -2.0, 0.2), (-0.799, -2.0, 0.0), (0.799, -2.0, 0.0), (-1.0, -2.0, 0.3), (1.0, -2.0, 0.3), (-0.799, -2.0, 0.3), (0.799, -2.0, 0.3), (-2.0, -2.0, 0.0), (2.0, -2.0, 0.0), (-2.0, 2.0, 0.0), (2.0, 2.0, 0.0), (-2.0, 2.0, 0.2), (-2.0, -2.0, 0.2), (2.0, -2.0, 0.2), (2.0, 2.0, 0.2), (0.0, 2.0, 0.2), (0.0, 2.0, 0.0)], [], [(51, 52, 34, 35), (53, 51, 35, 36), (54, 53, 36, 37), (55, 54, 37, 38), (56, 55, 38, 39), (57, 56, 39, 40), (58, 57, 40, 41), (59, 58, 41, 42), (61, 60, 43, 44), (62, 61, 44, 45), (63, 62, 45, 46), (64, 63, 46, 47), (65, 64, 47, 48), (66, 65, 48, 49), (67, 66, 49, 50), (52, 67, 50, 34), (60, 26, 71, 75), (17, 18, 52, 51), (12, 13, 47, 46), (33, 32, 66, 67), (25, 59, 74, 70), (19, 17, 51, 53), (13, 14, 48, 47), (18, 33, 67, 52), (20, 19, 53, 54), (14, 15, 49, 48), (0, 1, 35, 34), (21, 20, 54, 55), (15, 16, 50, 49), (1, 2, 36, 35), (22, 21, 55, 56), (16, 0, 34, 50), (2, 3, 37, 36), (23, 22, 56, 57), (3, 4, 38, 37), (24, 23, 57, 58), (4, 5, 39, 38), (25, 24, 58, 59), (5, 6, 40, 39), (27, 26, 60, 61), (6, 7, 41, 40), (28, 27, 61, 62), (7, 8, 42, 41), (29, 28, 62, 63), (9, 10, 44, 43), (30, 29, 63, 64), (10, 11, 45, 44), (31, 30, 64, 65), (11, 12, 46, 45), (32, 31, 65, 66), (43, 60, 75, 73), (42, 8, 68, 72), (9, 43, 73, 69), (59, 42, 72, 74), (78, 76, 81, 80), (83, 79, 84), (77, 79, 83, 82), (78, 80, 84), (85, 78, 84), (1, 0, 84, 80, 81, 68, 8, 7, 6, 5, 4, 3, 2), (10, 9, 69, 82, 83, 84, 0, 16, 15, 14, 13, 12, 11), (79, 85, 84), (72, 68, 81, 76, 70, 74), (73, 75, 71, 77, 82, 69), (27, 28, 29, 30, 31, 32, 33, 18, 85, 79, 77, 71, 26), (17, 19, 20, 21, 22, 23, 24, 25, 70, 76, 78, 85, 18)])
_uv = me_circle_007.uv_layers.new(name='UVMap')
_uv.uv.foreach_set('vector', [0.461, 0.5939, 0.5, 0.5977, 0.5, 0.6479, 0.4512, 0.6431, 0.4236, 0.5825, 0.461, 0.5939, 0.4512, 0.6431, 0.4043, 0.6289, 0.389, 0.564, 0.4236, 0.5825, 0.4043, 0.6289, 0.3611, 0.6058, 0.3587, 0.5392, 0.389, 0.564, 0.3611, 0.6058, 0.3232, 0.5747, 0.3339, 0.5089, 0.3587, 0.5392, 0.3232, 0.5747, 0.2921, 0.5368, 0.3154, 0.4744, 0.3339, 0.5089, 0.2921, 0.5368, 0.269, 0.4936, 0.3041, 0.4369, 0.3154, 0.4744, 0.269, 0.4936, 0.2548, 0.4467, 0.3002, 0.3979, 0.3041, 0.4369, 0.2548, 0.4467, 0.25, 0.3979, 0.6959, 0.4369, 0.6998, 0.3979, 0.75, 0.3979, 0.7452, 0.4467, 0.6846, 0.4744, 0.6959, 0.4369, 0.7452, 0.4467, 0.731, 0.4936, 0.6661, 0.5089, 0.6846, 0.4744, 0.731, 0.4936, 0.7079, 0.5368, 0.6413, 0.5392, 0.6661, 0.5089, 0.7079, 0.5368, 0.6768, 0.5747, 0.611, 0.564, 0.6413, 0.5392, 0.6768, 0.5747, 0.6389, 0.6058, 0.5764, 0.5825, 0.611, 0.564, 0.6389, 0.6058, 0.5957, 0.6289, 0.539, 0.5939, 0.5764, 0.5825, 0.5957, 0.6289, 0.5488, 0.6431, 0.5, 0.5977, 0.539, 0.5939, 0.5488, 0.6431, 0.5, 0.6479, 0.3979, 0.5222, 0.3979, 0.4472, -0.1021, 0.4472, -0.1021, 0.5222, 0.461, 0.4472, 0.5, 0.4472, 0.5, 0.5222, 0.461, 0.5222, 0.5368, 0.4972, 0.5747, 0.4972, 0.5747, 0.5222, 0.5368, 0.5222, 0.539, 0.4472, 0.5764, 0.4472, 0.5764, 0.5222, 0.539, 0.5222, 0.3979, 0.4472, 0.3979, 0.5222, -0.1021, 0.5222, -0.1021, 0.4472, 0.4236, 0.4472, 0.461, 0.4472, 0.461, 0.5222, 0.4236, 0.5222, 0.6768, 0.4972, 0.6389, 0.4972, 0.6389, 0.5222, 0.6768, 0.5222, 0.5, 0.4472, 0.539, 0.4472, 0.539, 0.5222, 0.5, 0.5222, 0.389, 0.4472, 0.4236, 0.4472, 0.4236, 0.5222, 0.389, 0.5222, 0.6389, 0.4972, 0.5957, 0.4972, 0.5957, 0.5222, 0.6389, 0.5222, 0.5, 0.4972, 0.4512, 0.4972, 0.4512, 0.5222, 0.5, 0.5222, 0.3587, 0.4472, 0.389, 0.4472, 0.389, 0.5222, 0.3587, 0.5222, 0.5957, 0.4972, 0.5488, 0.4972, 0.5488, 0.5222, 0.5957, 0.5222, 0.4512, 0.4972, 0.4043, 0.4972, 0.4043, 0.5222, 0.4512, 0.5222, 0.5089, 0.4472, 0.5392, 0.4472, 0.5392, 0.5222, 0.5089, 0.5222, 0.5488, 0.4972, 0.5, 0.4972, 0.5, 0.5222, 0.5488, 0.5222, 0.4043, 0.4972, 0.3611, 0.4972, 0.3611, 0.5222, 0.4043, 0.5222, 0.4744, 0.4472, 0.5089, 0.4472, 0.5089, 0.5222, 0.4744, 0.5222, 0.3611, 0.4972, 0.3232, 0.4972, 0.3232, 0.5222, 0.3611, 0.5222, 0.4369, 0.4472, 0.4744, 0.4472, 0.4744, 0.5222, 0.4369, 0.5222, 0.5747, 0.4972, 0.5368, 0.4972, 0.5368, 0.5222, 0.5747, 0.5222, 0.3979, 0.4472, 0.4369, 0.4472, 0.4369, 0.5222, 0.3979, 0.5222, 0.5368, 0.4972, 0.4936, 0.4972, 0.4936, 0.5222, 0.5368, 0.5222, 0.4369, 0.4472, 0.3979, 0.4472, 0.3979, 0.5222, 0.4369, 0.5222, 0.4936, 0.4972, 0.4467, 0.4972, 0.4467, 0.5222, 0.4936, 0.5222, 0.4744, 0.4472, 0.4369, 0.4472, 0.4369, 0.5222, 0.4744, 0.5222, 0.4467, 0.4972, 0.3979, 0.4972, 0.3979, 0.5222, 0.4467, 0.5222, 0.5089, 0.4472, 0.4744, 0.4472, 0.4744, 0.5222, 0.5089, 0.5222, 0.3979, 0.4972, 0.4467, 0.4972, 0.4467, 0.5222, 0.3979, 0.5222, 0.5392, 0.4472, 0.5089, 0.4472, 0.5089, 0.5222, 0.5392, 0.5222, 0.4467, 0.4972, 0.4936, 0.4972, 0.4936, 0.5222, 0.4467, 0.5222, 0.611, 0.4472, 0.6413, 0.4472, 0.6413, 0.5222, 0.611, 0.5222, 0.4936, 0.4972, 0.5368, 0.4972, 0.5368, 0.5222, 0.4936, 0.5222, 0.5764, 0.4472, 0.611, 0.4472, 0.611, 0.5222, 0.5764, 0.5222, 0.75, 0.3979, 0.6998, 0.3979, 0.6998, -0.1021, 0.75, -0.1021, 0.3979, 0.5222, 0.3979, 0.4972, -0.1021, 0.4972, -0.1021, 0.5222, 0.3979, 0.4972, 0.3979, 0.5222, -0.1021, 0.5222, -0.1021, 0.4972, 0.3002, 0.3979, 0.25, 0.3979, 0.25, -0.1021, 0.3002, -0.1021, 0.8979, 0.4472, -0.1021, 0.4472, -0.1021, 0.4972, 0.8979, 0.4972, 1.0, 0.4972, 1.0, 0.4472, 0.5, 0.4972, -0.1021, 0.4472, 0.8979, 0.4472, 0.8979, 0.4972, -0.1021, 0.4972, 0.0, 0.4472, 0.0, 0.4972, 0.5, 0.4972, 0.5, 0.4472, 0.0, 0.4472, 0.5, 0.4972, 0.4512, 0.6431, 0.5, 0.6479, 0.5, 0.8979, 0.0, 0.8979, 0.0, -0.1021, 0.25, -0.1021, 0.25, 0.3979, 0.2548, 0.4467, 0.269, 0.4936, 0.2921, 0.5368, 0.3232, 0.5747, 0.3611, 0.6058, 0.4043, 0.6289, 0.7452, 0.4467, 0.75, 0.3979, 0.75, -0.1021, 1.0, -0.1021, 1.0, 0.8979, 0.5, 0.8979, 0.5, 0.6479, 0.5488, 0.6431, 0.5957, 0.6289, 0.6389, 0.6058, 0.6768, 0.5747, 0.7079, 0.5368, 0.731, 0.4936, 1.0, 0.4472, 0.5, 0.4472, 0.5, 0.4972, 0.25, 0.5222, 0.25, 0.4972, 0.0, 0.4972, 0.0, 0.4472, 0.3002, 0.4472, 0.3002, 0.5222, 0.75, 0.5222, 0.6998, 0.5222, 0.6998, 0.4472, 1.0, 0.4472, 1.0, 0.4972, 0.75, 0.4972, 0.6959, 0.4369, 0.6846, 0.4744, 0.6661, 0.5089, 0.6413, 0.5392, 0.611, 0.564, 0.5764, 0.5825, 0.539, 0.5939, 0.5, 0.5977, 0.5, 0.8979, 1.0, 0.8979, 1.0, -0.1021, 0.6998, -0.1021, 0.6998, 0.3979, 0.461, 0.5939, 0.4236, 0.5825, 0.389, 0.564, 0.3587, 0.5392, 0.3339, 0.5089, 0.3154, 0.4744, 0.3041, 0.4369, 0.3002, 0.3979, 0.3002, -0.1021, 0.0, -0.1021, 0.0, 0.8979, 0.5, 0.8979, 0.5, 0.5977])
me_circle_007.materials.append(mat_acg_tiles107_1k_jpg_002)
me_circle_007.update()
me_cube_028 = bpy.data.meshes.new('Cube.028')
me_cube_028.from_pydata([(-1.0, -1.0, -1.0), (-1.0, -1.0, 1.0), (-1.0, 1.0, -1.0), (-1.0, 1.0, 1.0), (1.0, -1.0, -1.0), (1.0, -1.0, 1.0), (1.0, 1.0, -1.0), (1.0, 1.0, 1.0)], [], [(0, 1, 3, 2), (2, 3, 7, 6), (6, 7, 5, 4), (4, 5, 1, 0), (2, 6, 4, 0), (7, 3, 1, 5)])
_uv = me_cube_028.uv_layers.new(name='UVMap')
_uv.uv.foreach_set('vector', [0.0, 0.0, 0.0, 1.0, 1.0, 1.0, 1.0, 0.0, 0.0, 0.0, 0.0, 1.0, 1.0, 1.0, 1.0, 0.0, 1.0, 0.0, 1.0, 1.0, 0.0, 1.0, 0.0, 0.0, 1.0, 0.0, 1.0, 1.0, 0.0, 1.0, 0.0, 0.0, 0.0, 1.0, 1.0, 1.0, 1.0, 0.0, 0.0, 0.0, 1.0, 1.0, 0.0, 1.0, 0.0, 0.0, 1.0, 0.0])
me_cube_028.materials.append(mat_acg_tiles107_1k_jpg_003)
me_cube_028.update()
me_circle_010 = bpy.data.meshes.new('Circle.010')
me_circle_010.from_pydata([(-1.0, 1.0, -1.0), (-0.9021, 0.382, -1.0), (0.01247, 1.0, -1.0), (0.0608, 0.6948, -1.0), (0.0608, 0.6948, -0.75), (0.01247, 1.0, -0.75), (-0.9021, 0.382, -0.75), (-1.0, 1.0, -0.75), (-0.9805, 0.7217, -0.8056), (-0.7976, 0.1233, -0.8056), (0.02208, 0.8626, -0.8056), (0.1124, 0.5671, -0.8056), (0.1124, 0.5671, -0.5556), (0.02208, 0.8626, -0.5556), (-0.7976, 0.1233, -0.5556), (-0.9805, 0.7217, -0.5556), (-0.9225, 0.4487, -0.6111), (-0.6581, -0.1184, -0.6111), (0.05072, 0.7278, -0.6111), (0.1813, 0.4478, -0.6111), (0.1813, 0.4478, -0.3611), (0.05072, 0.7278, -0.3611), (-0.6581, -0.1184, -0.3611), (-0.9225, 0.4487, -0.3611), (-0.8271, 0.1865, -0.4167), (-0.4863, -0.3383, -0.4167), (0.09784, 0.5983, -0.4167), (0.2661, 0.3392, -0.4167), (0.2661, 0.3392, -0.1667), (0.09784, 0.5983, -0.1667), (-0.4863, -0.3383, -0.1667), (-0.8271, 0.1865, -0.1667), (-0.6961, -0.05984, -0.2222), (-0.2856, -0.5321, -0.2222), (0.1625, 0.4767, -0.2222), (0.3652, 0.2435, -0.2222), (0.3652, 0.2435, 0.02778), (0.1625, 0.4767, 0.02778), (-0.2856, -0.5321, 0.02778), (-0.6961, -0.05984, 0.02778), (-0.5321, -0.2856, -0.02778), (-0.05984, -0.6961, -0.02778), (0.2435, 0.3652, -0.02778), (0.4767, 0.1625, -0.02778), (0.4767, 0.1625, 0.2222), (0.2435, 0.3652, 0.2222), (-0.05984, -0.6961, 0.2222), (-0.5321, -0.2856, 0.2222), (-0.3383, -0.4863, 0.1667), (0.1865, -0.8271, 0.1667), (0.3392, 0.2661, 0.1667), (0.5983, 0.09784, 0.1667), (0.5983, 0.09784, 0.4167), (0.3392, 0.2661, 0.4167), (0.1865, -0.8271, 0.4167), (-0.3383, -0.4863, 0.4167), (-0.1184, -0.6581, 0.3611), (0.4487, -0.9225, 0.3611), (0.4478, 0.1813, 0.3611), (0.7278, 0.05072, 0.3611), (0.7278, 0.05072, 0.6111), (0.4478, 0.1813, 0.6111), (0.4487, -0.9225, 0.6111), (-0.1184, -0.6581, 0.6111), (0.1233, -0.7976, 0.5556), (0.7217, -0.9805, 0.5556), (0.5671, 0.1124, 0.5556), (0.8626, 0.02208, 0.5556), (0.8626, 0.02208, 0.8056), (0.5671, 0.1124, 0.8056), (0.7217, -0.9805, 0.8056), (0.1233, -0.7976, 0.8056), (0.382, -0.9021, 0.75), (1.0, -1.0, 0.75), (0.6948, 0.0608, 0.75), (1.0, 0.01247, 0.75), (1.0, 0.01247, 1.0), (0.6948, 0.0608, 1.0), (1.0, -1.0, 1.0), (0.382, -0.9021, 1.0)], [], [(3, 1, 0, 2), (4, 5, 7, 6), (2, 0, 7, 5), (3, 2, 5, 4), (1, 3, 4, 6), (0, 1, 6, 7), (11, 9, 8, 10), (12, 13, 15, 14), (10, 8, 15, 13), (11, 10, 13, 12), (9, 11, 12, 14), (8, 9, 14, 15), (19, 17, 16, 18), (20, 21, 23, 22), (18, 16, 23, 21), (19, 18, 21, 20), (17, 19, 20, 22), (16, 17, 22, 23), (27, 25, 24, 26), (28, 29, 31, 30), (26, 24, 31, 29), (27, 26, 29, 28), (25, 27, 28, 30), (24, 25, 30, 31), (35, 33, 32, 34), (36, 37, 39, 38), (34, 32, 39, 37), (35, 34, 37, 36), (33, 35, 36, 38), (32, 33, 38, 39), (43, 41, 40, 42), (44, 45, 47, 46), (42, 40, 47, 45), (43, 42, 45, 44), (41, 43, 44, 46), (40, 41, 46, 47), (51, 49, 48, 50), (52, 53, 55, 54), (50, 48, 55, 53), (51, 50, 53, 52), (49, 51, 52, 54), (48, 49, 54, 55), (59, 57, 56, 58), (60, 61, 63, 62), (58, 56, 63, 61), (59, 58, 61, 60), (57, 59, 60, 62), (56, 57, 62, 63), (67, 65, 64, 66), (68, 69, 71, 70), (66, 64, 71, 69), (67, 66, 69, 68), (65, 67, 68, 70), (64, 65, 70, 71), (75, 73, 72, 74), (76, 77, 79, 78), (74, 72, 79, 77), (75, 74, 77, 76), (73, 75, 76, 78), (72, 73, 78, 79)])
_uv = me_circle_010.uv_layers.new(name='UVMap')
_uv.uv.foreach_set('vector', [0.5111, 0.8281, 0.02961, 0.6716, -0.01934, 0.9807, 0.4869, 0.9807, 0.5111, 0.8281, 0.4869, 0.9807, -0.01934, 0.9807, 0.02961, 0.6716, 0.4869, 0.0, -0.01934, 0.0, -0.01934, 0.125, 0.4869, 0.125, 0.8281, 0.0, 0.9807, 0.0, 0.9807, 0.125, 0.8281, 0.125, 0.02961, 0.0, 0.5111, 0.0, 0.5111, 0.125, 0.02961, 0.125, 0.9807, 0.0, 0.6716, 0.0, 0.6716, 0.125, 0.9807, 0.125, 0.5369, 0.7642, 0.08187, 0.5423, -0.009605, 0.8415, 0.4917, 0.9119, 0.5369, 0.7642, 0.4917, 0.9119, -0.009605, 0.8415, 0.08187, 0.5423, 0.4917, 0.09722, -0.009605, 0.09722, -0.009605, 0.2222, 0.4917, 0.2222, 0.7642, 0.09722, 0.9119, 0.09722, 0.9119, 0.2222, 0.7642, 0.2222, 0.08187, 0.09722, 0.5369, 0.09722, 0.5369, 0.2222, 0.08187, 0.2222, 0.8415, 0.09722, 0.5423, 0.09722, 0.5423, 0.2222, 0.8415, 0.2222, 0.5713, 0.7046, 0.1516, 0.4215, 0.0194, 0.705, 0.506, 0.8446, 0.5713, 0.7046, 0.506, 0.8446, 0.0194, 0.705, 0.1516, 0.4215, 0.506, 0.1944, 0.0194, 0.1944, 0.0194, 0.3194, 0.506, 0.3194, 0.7046, 0.1944, 0.8446, 0.1944, 0.8446, 0.3194, 0.7046, 0.3194, 0.1516, 0.1944, 0.5713, 0.1944, 0.5713, 0.3194, 0.1516, 0.3194, 0.705, 0.1944, 0.4215, 0.1944, 0.4215, 0.3194, 0.705, 0.3194, 0.6137, 0.6503, 0.2375, 0.3115, 0.06712, 0.5739, 0.5296, 0.7798, 0.6137, 0.6503, 0.5296, 0.7798, 0.06712, 0.5739, 0.2375, 0.3115, 0.5296, 0.2917, 0.06712, 0.2917, 0.06712, 0.4167, 0.5296, 0.4167, 0.6503, 0.2917, 0.7798, 0.2917, 0.7798, 0.4167, 0.6503, 0.4167, 0.2375, 0.2917, 0.6137, 0.2917, 0.6137, 0.4167, 0.2375, 0.4167, 0.5739, 0.2917, 0.3115, 0.2917, 0.3115, 0.4167, 0.5739, 0.4167, 0.6633, 0.6024, 0.3379, 0.2146, 0.1326, 0.4507, 0.5619, 0.719, 0.6633, 0.6024, 0.5619, 0.719, 0.1326, 0.4507, 0.3379, 0.2146, 0.5619, 0.3889, 0.1326, 0.3889, 0.1326, 0.5139, 0.5619, 0.5139, 0.6024, 0.3889, 0.719, 0.3889, 0.719, 0.5139, 0.6024, 0.5139, 0.2146, 0.3889, 0.6024, 0.3889, 0.6024, 0.5139, 0.2146, 0.5139, 0.4507, 0.3889, 0.2146, 0.3889, 0.2146, 0.5139, 0.4507, 0.5139, 0.719, 0.5619, 0.4507, 0.1326, 0.2146, 0.3379, 0.6024, 0.6633, 0.719, 0.5619, 0.6024, 0.6633, 0.2146, 0.3379, 0.4507, 0.1326, 0.6024, 0.4861, 0.2146, 0.4861, 0.2146, 0.6111, 0.6024, 0.6111, 0.719, 0.4861, 0.6024, 0.4861, 0.6024, 0.6111, 0.719, 0.6111, 0.1326, 0.4861, 0.5619, 0.4861, 0.5619, 0.6111, 0.1326, 0.6111, 0.2146, 0.4861, 0.4507, 0.4861, 0.4507, 0.6111, 0.2146, 0.6111, 0.7798, 0.5296, 0.5739, 0.06712, 0.3115, 0.2375, 0.6503, 0.6137, 0.7798, 0.5296, 0.6503, 0.6137, 0.3115, 0.2375, 0.5739, 0.06712, 0.6137, 0.5833, 0.2375, 0.5833, 0.2375, 0.7083, 0.6137, 0.7083, 0.7798, 0.5833, 0.6503, 0.5833, 0.6503, 0.7083, 0.7798, 0.7083, 0.06712, 0.5833, 0.5296, 0.5833, 0.5296, 0.7083, 0.06712, 0.7083, 0.3115, 0.5833, 0.5739, 0.5833, 0.5739, 0.7083, 0.3115, 0.7083, 0.8446, 0.506, 0.705, 0.0194, 0.4215, 0.1516, 0.7046, 0.5713, 0.8446, 0.506, 0.7046, 0.5713, 0.4215, 0.1516, 0.705, 0.0194, 0.5713, 0.6806, 0.1516, 0.6806, 0.1516, 0.8056, 0.5713, 0.8056, 0.8446, 0.6806, 0.7046, 0.6806, 0.7046, 0.8056, 0.8446, 0.8056, 0.0194, 0.6806, 0.506, 0.6806, 0.506, 0.8056, 0.0194, 0.8056, 0.4215, 0.6806, 0.705, 0.6806, 0.705, 0.8056, 0.4215, 0.8056, 0.9119, 0.4917, 0.8415, -0.009605, 0.5423, 0.08187, 0.7642, 0.5369, 0.9119, 0.4917, 0.7642, 0.5369, 0.5423, 0.08187, 0.8415, -0.009605, 0.5369, 0.7778, 0.08187, 0.7778, 0.08187, 0.9028, 0.5369, 0.9028, 0.9119, 0.7778, 0.7642, 0.7778, 0.7642, 0.9028, 0.9119, 0.9028, -0.009605, 0.7778, 0.4917, 0.7778, 0.4917, 0.9028, -0.009605, 0.9028, 0.5423, 0.7778, 0.8415, 0.7778, 0.8415, 0.9028, 0.5423, 0.9028, 0.9807, 0.4869, 0.9807, -0.01934, 0.6716, 0.02961, 0.8281, 0.5111, 0.9807, 0.4869, 0.8281, 0.5111, 0.6716, 0.02961, 0.9807, -0.01934, 0.5111, 0.875, 0.02961, 0.875, 0.02961, 1.0, 0.5111, 1.0, 0.9807, 0.875, 0.8281, 0.875, 0.8281, 1.0, 0.9807, 1.0, -0.01934, 0.875, 0.4869, 0.875, 0.4869, 1.0, -0.01934, 1.0, 0.6716, 0.875, 0.9807, 0.875, 0.9807, 1.0, 0.6716, 1.0])
me_circle_010.materials.append(mat_acg_tiles107_1k_jpg_006)
me_circle_010.update()

# ---- objects
ob_stairs1 = bpy.data.objects.new('Stairs1', me_cube)
ob_floor1 = bpy.data.objects.new('Floor1', me_cube_005)
ob_stairs2 = bpy.data.objects.new('Stairs2', me_cube_008)
ob_stairs3 = bpy.data.objects.new('Stairs3', me_cube_009)
ob_stairs4 = bpy.data.objects.new('Stairs4', me_cube_002)
ob_railings = bpy.data.objects.new('Railings', me_cube_003)
ob_spiralstairs1 = bpy.data.objects.new('SpiralStairs1', me_circle_002)
ob_spiralstairs2 = bpy.data.objects.new('SpiralStairs2', me_circle_003)
ob_doorway = bpy.data.objects.new('Doorway', me_circle_001)
ob_light_001 = bpy.data.objects.new('Light.001', light_light_001)
ob_floor2 = bpy.data.objects.new('Floor2', me_cube_004)
ob_light = bpy.data.objects.new('Light', light_light)
ob_wall1_001 = bpy.data.objects.new('Wall1.001', me_cube_027)
ob_doorway_001 = bpy.data.objects.new('Doorway.001', me_circle_007)
ob_wall1_002 = bpy.data.objects.new('Wall1.002', me_cube_028)
ob_spiralstairs2_001 = bpy.data.objects.new('SpiralStairs2.001', me_circle_010)

# ---- transforms, parenting, visibility, modifiers, constraints
ob_stairs1.location = (0.0, 0.0, 0.0)
ob_stairs1.scale = (2.0, 2.0, 2.0)
ob_floor1.location = (0.0, 0.0, 0.0)
ob_floor1.scale = (2.0, 2.0, 2.0)
ob_stairs2.location = (0.0, 0.0, 0.0)
ob_stairs2.scale = (2.0, 2.0, 2.0)
ob_stairs3.location = (0.0, 0.0, 0.0)
ob_stairs3.scale = (2.0, 2.0, 2.0)
ob_stairs4.location = (0.0, 0.0, 0.0)
ob_stairs4.scale = (2.0, 2.0, 2.0)
ob_railings.location = (0.0, 0.0, 0.0)
ob_railings.scale = (2.0, 2.0, 2.0)
_m = ob_railings.modifiers.new('Mirror', 'MIRROR')
ob_spiralstairs1.location = (0.0, 0.0, 0.0)
ob_spiralstairs1.scale = (2.0, 2.0, 2.0)
ob_spiralstairs2.location = (0.0, 0.0, 0.0)
ob_spiralstairs2.scale = (2.0, 2.0, 2.0)
ob_doorway.location = (0.0, 2.0, 0.0)
ob_doorway.rotation_euler = (1.571, -0.0, 0.0)
ob_light_001.location = (4.076, 1.005, 5.904)
ob_light_001.rotation_euler = (0.6503, 0.05522, 1.866)
ob_light_001.lock_rotations_4d = False
ob_light_001.empty_display_type = 'ARROWS'
ob_light_001.color = (0.0, 0.0, 0.0, 0.0)
ob_light_001.lineart.crease_threshold = 0.0
ob_floor2.location = (0.0, 0.0, 0.0)
ob_floor2.scale = (2.0, 2.0, 2.0)
ob_light.location = (4.076, 1.005, 5.904)
ob_light.rotation_euler = (0.6503, 0.05522, 1.866)
ob_light.lock_rotations_4d = False
ob_light.empty_display_type = 'ARROWS'
ob_light.color = (0.0, 0.0, 0.0, 0.0)
ob_light.lineart.crease_threshold = 0.0
ob_wall1_001.location = (0.0, 0.0, 0.0)
ob_wall1_001.scale = (2.0, 2.0, 2.0)
ob_doorway_001.location = (0.0, 2.0, 4.0)
ob_doorway_001.rotation_euler = (1.571, -0.0, 0.0)
ob_wall1_002.location = (4.0, 0.0, 0.0)
ob_wall1_002.scale = (2.0, 2.0, 2.0)
ob_spiralstairs2_001.location = (4.0, 4.0, 4.0)
ob_spiralstairs2_001.rotation_euler = (1.571, 3.142, -0.0)
ob_spiralstairs2_001.scale = (2.0, 2.0, 2.0)

# ---- collection membership
col_source.objects.link(ob_stairs1)
col_source.objects.link(ob_floor1)
col_source.objects.link(ob_stairs2)
col_source.objects.link(ob_stairs3)
col_source.objects.link(ob_stairs4)
col_source.objects.link(ob_railings)
col_source.objects.link(ob_spiralstairs1)
col_source.objects.link(ob_spiralstairs2)
col_source.objects.link(ob_doorway)
col_source.objects.link(ob_light_001)
col_source.objects.link(ob_floor2)
col_testing.objects.link(ob_light)
col_testing.objects.link(ob_wall1_001)
col_testing.objects.link(ob_doorway_001)
col_testing.objects.link(ob_wall1_002)
col_testing.objects.link(ob_spiralstairs2_001)

# ---- scene / render settings (as saved in the file)
scene.frame_start = 0; scene.frame_end = 0; scene.frame_set(32)
scene.render.engine = 'CYCLES'
scene.cycles.sampling_pattern = 'TABULATED_SOBOL'
scene.view_settings.view_transform = 'Filmic'
scene.unit_settings.scale_length = 0.25
bpy.context.view_layer.update()

# ---- added for rendering (the .blend has no active camera): camera
cam_auto = bpy.data.cameras.new('AutoCamera')
cam_auto.lens = 50.0
cam_auto.sensor_width = 36.0
cam_auto.clip_end = 1000.0
ob_auto_camera = bpy.data.objects.new('AutoCamera', cam_auto)
scene.collection.objects.link(ob_auto_camera)
ob_auto_camera.location = (14.8203, -13.3843, 12.2562)
ob_auto_camera.rotation_euler = (1.09748, -7.21219e-08, 0.694738)
scene.camera = ob_auto_camera
bpy.context.view_layer.update()
